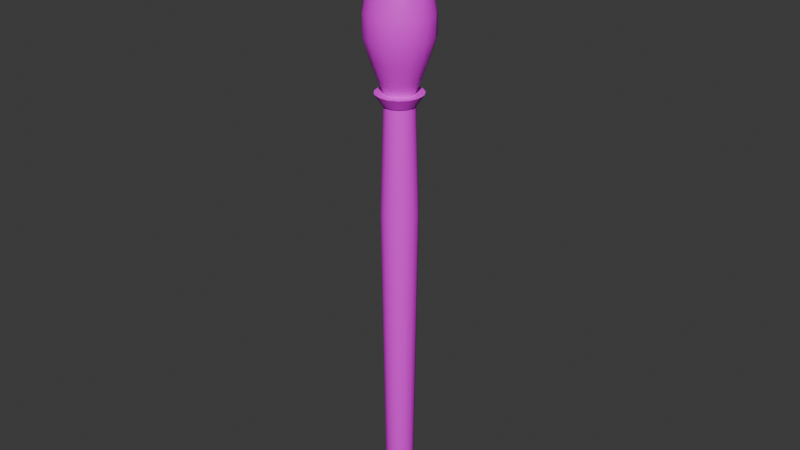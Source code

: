 # Source: Brush.blend  (saved by Blender 4.2.66; exported with 4.5.12 LTS)
import bpy
from mathutils import Matrix  # noqa: F401  (used for matrix-valued properties, if any)

bpy.ops.wm.read_factory_settings(use_empty=True)
scene = bpy.context.scene
scene.name = 'Scene'

# ---- collections
col_collection = bpy.data.collections.new('Collection'); scene.collection.children.link(col_collection)

# ---- images (referenced by path relative to the original .blend; pixels are not part of the script)
import os
ASSET_DIR = os.environ.get("B2B_ASSET_DIR", "")  # directory of the original .blend (textures are referenced by path, not embedded)
HERE = os.path.dirname(os.path.abspath(__file__))  # packed textures are extracted next to this script under _unpacked/

def load_image(name, relpath, width, height, colorspace="sRGB"):
    """Load a texture the original file referenced (path relative to the .blend, or extracted next to this script)."""
    p = next((c for c in (os.path.join(HERE, relpath), os.path.join(ASSET_DIR, relpath)) if relpath and os.path.exists(c)), "")
    if p:
        img = bpy.data.images.load(p, check_existing=True)
        img.name = name
    else:  # same state as the original file: an image datablock whose file is absent (Cycles renders it pink)
        img = bpy.data.images.new(name, width, height)
        img.source = "FILE"
        img.filepath = "//" + (relpath or name)
    img.colorspace_settings.name = colorspace
    return img
img_paint_brush_png = load_image('Paint Brush.png', 'Texture/Paint Brush.png', 1024, 1024, 'sRGB')

# ---- materials (node trees are filled in below, after node groups)
mat_material_005 = bpy.data.materials.new('Material.005')
mat_material_005.roughness = 0.5

# ---- material node trees
mat_material_005.use_nodes = True; mat_material_005.node_tree.nodes.clear()
_N = mat_material_005.node_tree.nodes; _L = mat_material_005.node_tree.links
n0 = _N.new('ShaderNodeBsdfPrincipled'); n0.name = 'Principled BSDF'; n0.location = (0, 300)
n0.inputs[27].default_value = (0.0, 0.0, 0.0, 1.0)
n1 = _N.new('ShaderNodeOutputMaterial'); n1.name = 'Material Output'; n1.location = (280, 300)
n2 = _N.new('ShaderNodeTexImage'); n2.name = 'Image Texture'; n2.location = (-480, 300)
n2.image = img_paint_brush_png
_L.new(n2.outputs[0], n0.inputs[0])
_L.new(n0.outputs[0], n1.inputs[0])
n1.is_active_output = True

# ---- world
world_world = bpy.data.worlds.new('World'); scene.world = world_world
world_world.use_nodes = True; world_world.node_tree.nodes.clear()
_N = world_world.node_tree.nodes; _L = world_world.node_tree.links
n0 = _N.new('ShaderNodeOutputWorld'); n0.name = 'World Output'; n0.location = (300, 300)
n1 = _N.new('ShaderNodeBackground'); n1.name = 'Background'; n1.location = (10, 300)
n1.inputs[0].default_value = (0.05088, 0.05088, 0.05088, 1.0)
_L.new(n1.outputs[0], n0.inputs[0])
n0.is_active_output = True
world_world.color = (0.05088, 0.05088, 0.05088)
world_world.sun_shadow_jitter_overblur = 0.0

# ---- meshes
me_brush_head = bpy.data.meshes.new('Brush_Head_')
me_brush_head.from_pydata([(0.1181, 34.03, -0.5785), (-0.1608, 34.03, -0.5192), (-0.3915, 34.03, -0.3516), (-0.5341, 34.03, -0.1046), (-0.5639, 34.03, 0.179), (-0.4758, 34.03, 0.4502), (-0.2849, 34.03, 0.6621), (-0.02443, 34.03, 0.7781), (0.2607, 34.03, 0.7781), (0.5212, 34.03, 0.6621), (0.712, 34.03, 0.4502), (0.8002, 34.03, 0.179), (0.7704, 34.03, -0.1046), (0.6278, 34.03, -0.3516), (0.3971, 34.03, -0.5192), (0.1181, 34.5, -0.7774), (-0.2417, 34.5, -0.7009), (-0.5393, 34.5, -0.4847), (-0.7232, 34.5, -0.1661), (-0.7617, 34.5, 0.1998), (-0.648, 34.5, 0.5496), (-0.4018, 34.5, 0.823), (-0.06578, 34.5, 0.9726), (0.3021, 34.5, 0.9726), (0.6381, 34.5, 0.823), (0.8843, 34.5, 0.5496), (0.9979, 34.5, 0.1998), (0.9595, 34.5, -0.1661), (0.7756, 34.5, -0.4847), (0.478, 34.5, -0.7009), (0.1181, 35.54, -1.157), (-0.3962, 35.54, -1.048), (-0.8217, 35.54, -0.7389), (-1.085, 35.54, -0.2835), (-1.14, 35.54, 0.2395), (-0.9771, 35.54, 0.7396), (-0.6252, 35.54, 1.13), (-0.1448, 35.54, 1.344), (0.3811, 35.54, 1.344), (0.8615, 35.54, 1.13), (1.213, 35.54, 0.7396), (1.376, 35.54, 0.2395), (1.321, 35.54, -0.2835), (1.058, 35.54, -0.7389), (0.6325, 35.54, -1.048), (0.1181, 36.52, -1.448), (-0.5145, 36.52, -1.314), (-1.038, 36.52, -0.9335), (-1.361, 36.52, -0.3734), (-1.429, 36.52, 0.2699), (-1.229, 36.52, 0.885), (-0.7961, 36.52, 1.366), (-0.2052, 36.52, 1.629), (0.4415, 36.52, 1.629), (1.032, 36.52, 1.366), (1.465, 36.52, 0.885), (1.665, 36.52, 0.2699), (1.597, 36.52, -0.3734), (1.274, 36.52, -0.9335), (0.7508, 36.52, -1.314), (0.1181, 37.51, -1.448), (-0.5145, 37.51, -1.314), (-1.038, 37.51, -0.9335), (-1.361, 37.51, -0.3734), (-1.429, 37.51, 0.2699), (-1.229, 37.51, 0.885), (-0.7961, 37.51, 1.366), (-0.2052, 37.51, 1.629), (0.4415, 37.51, 1.629), (1.032, 37.51, 1.366), (1.465, 37.51, 0.885), (1.665, 37.51, 0.2699), (1.597, 37.51, -0.3734), (1.274, 37.51, -0.9335), (0.7508, 37.51, -1.314), (0.1181, 38.62, -1.242), (-0.4305, 38.62, -1.125), (-0.8842, 38.62, -0.7953), (-1.165, 38.62, -0.3095), (-1.223, 38.62, 0.2483), (-1.05, 38.62, 0.7817), (-0.6747, 38.62, 1.199), (-0.1623, 38.62, 1.427), (0.3986, 38.62, 1.427), (0.911, 38.62, 1.199), (1.286, 38.62, 0.7817), (1.46, 38.62, 0.2483), (1.401, 38.62, -0.3095), (1.121, 38.62, -0.7953), (0.6668, 38.62, -1.125), (0.1177, 39.53, -0.9955), (-0.3305, 39.53, -0.9003), (-0.7011, 39.53, -0.631), (-0.9302, 39.53, -0.2343), (-0.9782, 39.53, 0.2214), (-0.8366, 39.53, 0.6571), (-0.53, 39.53, 0.9976), (-0.1114, 39.53, 1.184), (0.3468, 39.53, 1.184), (0.7654, 39.53, 0.9977), (1.072, 39.53, 0.6573), (1.214, 39.53, 0.2216), (1.166, 39.53, -0.2341), (0.9366, 39.53, -0.6309), (0.5659, 39.53, -0.9002), (-0.01541, 40.44, -1.027), (-0.3575, 40.44, -0.9555), (-0.6405, 40.44, -0.7508), (-0.8155, 40.44, -0.4488), (-0.8522, 40.44, -0.1018), (-0.7443, 40.44, 0.2304), (-0.5104, 40.44, 0.4902), (-0.191, 40.44, 0.6328), (0.1587, 40.44, 0.6334), (0.4782, 40.44, 0.492), (0.7123, 40.44, 0.233), (0.8205, 40.44, -0.09876), (0.7841, 40.44, -0.446), (0.6094, 40.44, -0.7486), (0.3266, 40.44, -0.9543), (-0.2602, 41.27, -1.255), (-0.4755, 41.27, -1.21), (-0.6536, 41.27, -1.082), (-0.7638, 41.27, -0.8925), (-0.7869, 41.27, -0.6745), (-0.7191, 41.27, -0.4658), (-0.5721, 41.27, -0.3024), (-0.3712, 41.27, -0.2125), (-0.1511, 41.27, -0.2118), (0.04992, 41.27, -0.3003), (0.1973, 41.27, -0.4627), (0.2655, 41.27, -0.671), (0.2427, 41.27, -0.8891), (0.1328, 41.27, -1.079), (-0.04506, 41.27, -1.209), (-0.4508, 41.97, -1.45), (-0.5744, 41.97, -1.424), (-0.6766, 41.97, -1.351), (-0.7398, 41.97, -1.243), (-0.7532, 41.97, -1.118), (-0.7143, 41.97, -0.998), (-0.63, 41.97, -0.9043), (-0.5147, 41.97, -0.8526), (-0.3885, 41.97, -0.852), (-0.2731, 41.97, -0.9026), (-0.1885, 41.97, -0.9956), (-0.1493, 41.97, -1.115), (-0.1624, 41.97, -1.24), (-0.2253, 41.97, -1.349), (-0.3274, 41.97, -1.423), (-0.544, 42.52, -1.455), (-0.5859, 42.52, -1.447), (-0.6206, 42.52, -1.422), (-0.642, 42.52, -1.385), (-0.6465, 42.52, -1.343), (-0.6334, 42.52, -1.302), (-0.6048, 42.52, -1.27), (-0.5657, 42.52, -1.253), (-0.5229, 42.52, -1.253), (-0.4838, 42.52, -1.27), (-0.4551, 42.52, -1.301), (-0.4419, 42.52, -1.342), (-0.4463, 42.52, -1.384), (-0.4676, 42.52, -1.421), (-0.5022, 42.52, -1.446), (-0.557, 42.79, -1.391), (-0.5609, 42.79, -1.39), (-0.5642, 42.79, -1.387), (-0.5662, 42.79, -1.384), (-0.5666, 42.79, -1.38), (-0.5654, 42.79, -1.376), (-0.5627, 42.79, -1.373), (-0.559, 42.79, -1.372), (-0.555, 42.79, -1.372), (-0.5513, 42.79, -1.373), (-0.5486, 42.79, -1.376), (-0.5473, 42.79, -1.38), (-0.5477, 42.79, -1.384), (-0.5497, 42.79, -1.387), (-0.553, 42.79, -1.39), (-0.557, 42.81, -1.381), (0.1181, 15.37, -0.5785), (-0.1608, 15.37, -0.5192), (-0.3915, 15.37, -0.3516), (-0.5341, 15.37, -0.1046), (-0.5639, 15.37, 0.179), (-0.4758, 15.37, 0.4502), (-0.2849, 15.37, 0.6621), (-0.02443, 15.37, 0.7781), (0.2607, 15.37, 0.7781), (0.5212, 15.37, 0.6621), (0.712, 15.37, 0.4502), (0.8002, 15.37, 0.179), (0.7704, 15.37, -0.1046), (0.6278, 15.37, -0.3516), (0.3971, 15.37, -0.5192), (0.1181, 12.78, -0.1522), (0.01259, 12.78, -0.1298), (-0.07472, 12.78, -0.06638), (-0.1287, 12.78, 0.02708), (-0.14, 12.78, 0.1344), (-0.1066, 12.78, 0.237), (-0.0344, 12.78, 0.3172), (0.06419, 12.78, 0.3611), (0.1721, 12.78, 0.3611), (0.2707, 12.78, 0.3172), (0.3429, 12.78, 0.237), (0.3763, 12.78, 0.1344), (0.365, 12.78, 0.02708), (0.311, 12.78, -0.06638), (0.2237, 12.78, -0.1298), (0.1181, 28.44, -0.7433), (0.4641, 28.44, -0.6698), (0.295, 28.44, 0.9393), (-0.0587, 28.44, 0.9393), (-0.2278, 28.44, -0.6698), (0.6181, 28.44, 0.7954), (-0.514, 28.44, -0.4619), (0.8548, 28.44, 0.5326), (-0.6908, 28.44, -0.1556), (0.9641, 28.44, 0.1962), (-0.7278, 28.44, 0.1962), (0.9271, 28.44, -0.1556), (-0.6185, 28.44, 0.5326), (0.7502, 28.44, -0.4619), (-0.3818, 28.44, 0.7954), (0.3134, 33.51, -0.3312), (0.01836, 33.51, 0.5767), (0.1181, 33.51, -0.3727), (0.2179, 33.51, 0.5767), (-0.07706, 33.51, -0.3312), (0.4003, 33.51, 0.4956), (-0.2385, 33.51, -0.2139), (0.5338, 33.51, 0.3473), (-0.3383, 33.51, -0.04103), (0.5955, 33.51, 0.1575), (-0.3592, 33.51, 0.1575), (0.5746, 33.51, -0.04103), (-0.2975, 33.51, 0.3473), (0.4748, 33.51, -0.2139), (-0.164, 33.51, 0.4956), (0.1181, 33.51, -0.5939), (0.2639, 33.51, 0.7931), (-0.167, 33.51, -0.5332), (0.5303, 33.51, 0.6745), (-0.4029, 33.51, -0.3619), (0.7253, 33.51, 0.4579), (-0.5487, 33.51, -0.1094), (0.8154, 33.51, 0.1806), (-0.5791, 33.51, 0.1806), (0.785, 33.51, -0.1094), (-0.4891, 33.51, 0.4579), (0.6392, 33.51, -0.3619), (-0.294, 33.51, 0.6745), (0.4033, 33.51, -0.5332), (-0.02763, 33.51, 0.7931), (0.1181, 34.03, -0.5785), (-0.1608, 34.03, -0.5192), (-0.3915, 34.03, -0.3516), (-0.5341, 34.03, -0.1046), (-0.5639, 34.03, 0.179), (-0.4758, 34.03, 0.4502), (-0.2849, 34.03, 0.6621), (-0.02443, 34.03, 0.7781), (0.2607, 34.03, 0.7781), (0.5212, 34.03, 0.6621), (0.712, 34.03, 0.4502), (0.8002, 34.03, 0.179), (0.7704, 34.03, -0.1046), (0.6278, 34.03, -0.3516), (0.3971, 34.03, -0.5192), (0.3134, 33.51, -0.3312), (0.01836, 33.51, 0.5767), (0.1181, 33.51, -0.3727), (0.2179, 33.51, 0.5767), (-0.07706, 33.51, -0.3312), (0.4003, 33.51, 0.4956), (-0.2385, 33.51, -0.2139), (0.5338, 33.51, 0.3473), (-0.3383, 33.51, -0.04103), (0.5955, 33.51, 0.1575), (-0.3592, 33.51, 0.1575), (0.5746, 33.51, -0.04103), (-0.2975, 33.51, 0.3473), (0.4748, 33.51, -0.2139), (-0.164, 33.51, 0.4956), (-0.3287, 34.04, -0.8963), (0.1181, 34.04, -0.9913), (-0.6982, 34.04, -0.6278), (-0.9266, 34.04, -0.2322), (-0.9744, 34.04, 0.2221), (-0.8332, 34.04, 0.6566), (-0.5276, 34.04, 0.996), (-0.1103, 34.04, 1.182), (0.3465, 34.04, 1.182), (0.7638, 34.04, 0.996), (1.07, 34.04, 0.6566), (1.211, 34.04, 0.2221), (1.163, 34.04, -0.2322), (0.9345, 34.04, -0.6278), (0.565, 34.04, -0.8963), (0.4283, 33.52, -0.5893), (-0.04038, 33.52, 0.8531), (0.1181, 33.52, -0.6552), (0.2767, 33.52, 0.8531), (-0.192, 33.52, -0.5893), (0.5663, 33.52, 0.7242), (-0.4485, 33.52, -0.4029), (0.7785, 33.52, 0.4885), (-0.607, 33.52, -0.1283), (0.8765, 33.52, 0.187), (-0.6402, 33.52, 0.187), (0.8433, 33.52, -0.1283), (-0.5422, 33.52, 0.4885), (0.6848, 33.52, -0.4029), (-0.33, 33.52, 0.7242)], [], [(7, 22, 21, 6), (0, 15, 29, 14), (8, 23, 22, 7), (1, 16, 15, 0), (9, 24, 23, 8), (2, 17, 16, 1), (10, 25, 24, 9), (3, 18, 17, 2), (11, 26, 25, 10), (4, 19, 18, 3), (12, 27, 26, 11), (5, 20, 19, 4), (13, 28, 27, 12), (6, 21, 20, 5), (14, 29, 28, 13), (22, 37, 36, 21), (15, 30, 44, 29), (23, 38, 37, 22), (16, 31, 30, 15), (24, 39, 38, 23), (17, 32, 31, 16), (25, 40, 39, 24), (18, 33, 32, 17), (26, 41, 40, 25), (19, 34, 33, 18), (27, 42, 41, 26), (20, 35, 34, 19), (28, 43, 42, 27), (21, 36, 35, 20), (29, 44, 43, 28), (44, 59, 58, 43), (37, 52, 51, 36), (30, 45, 59, 44), (38, 53, 52, 37), (31, 46, 45, 30), (39, 54, 53, 38), (32, 47, 46, 31), (40, 55, 54, 39), (33, 48, 47, 32), (41, 56, 55, 40), (34, 49, 48, 33), (42, 57, 56, 41), (35, 50, 49, 34), (43, 58, 57, 42), (36, 51, 50, 35), (51, 66, 65, 50), (59, 74, 73, 58), (52, 67, 66, 51), (45, 60, 74, 59), (53, 68, 67, 52), (46, 61, 60, 45), (54, 69, 68, 53), (47, 62, 61, 46), (55, 70, 69, 54), (48, 63, 62, 47), (56, 71, 70, 55), (49, 64, 63, 48), (57, 72, 71, 56), (50, 65, 64, 49), (58, 73, 72, 57), (73, 88, 87, 72), (66, 81, 80, 65), (74, 89, 88, 73), (67, 82, 81, 66), (60, 75, 89, 74), (68, 83, 82, 67), (61, 76, 75, 60), (69, 84, 83, 68), (62, 77, 76, 61), (70, 85, 84, 69), (63, 78, 77, 62), (71, 86, 85, 70), (64, 79, 78, 63), (72, 87, 86, 71), (65, 80, 79, 64), (88, 103, 102, 87), (81, 96, 95, 80), (89, 104, 103, 88), (82, 97, 96, 81), (75, 90, 104, 89), (83, 98, 97, 82), (76, 91, 90, 75), (84, 99, 98, 83), (77, 92, 91, 76), (85, 100, 99, 84), (78, 93, 92, 77), (86, 101, 100, 85), (79, 94, 93, 78), (87, 102, 101, 86), (80, 95, 94, 79), (95, 110, 109, 94), (103, 118, 117, 102), (96, 111, 110, 95), (104, 119, 118, 103), (97, 112, 111, 96), (90, 105, 119, 104), (98, 113, 112, 97), (91, 106, 105, 90), (99, 114, 113, 98), (92, 107, 106, 91), (100, 115, 114, 99), (93, 108, 107, 92), (101, 116, 115, 100), (94, 109, 108, 93), (102, 117, 116, 101), (117, 132, 131, 116), (110, 125, 124, 109), (118, 133, 132, 117), (111, 126, 125, 110), (119, 134, 133, 118), (112, 127, 126, 111), (105, 120, 134, 119), (113, 128, 127, 112), (106, 121, 120, 105), (114, 129, 128, 113), (107, 122, 121, 106), (115, 130, 129, 114), (108, 123, 122, 107), (116, 131, 130, 115), (109, 124, 123, 108), (124, 139, 138, 123), (132, 147, 146, 131), (125, 140, 139, 124), (133, 148, 147, 132), (126, 141, 140, 125), (134, 149, 148, 133), (127, 142, 141, 126), (120, 135, 149, 134), (128, 143, 142, 127), (121, 136, 135, 120), (129, 144, 143, 128), (122, 137, 136, 121), (130, 145, 144, 129), (123, 138, 137, 122), (131, 146, 145, 130), (146, 161, 160, 145), (139, 154, 153, 138), (147, 162, 161, 146), (140, 155, 154, 139), (148, 163, 162, 147), (141, 156, 155, 140), (149, 164, 163, 148), (142, 157, 156, 141), (135, 150, 164, 149), (143, 158, 157, 142), (136, 151, 150, 135), (144, 159, 158, 143), (137, 152, 151, 136), (145, 160, 159, 144), (138, 153, 152, 137), (161, 176, 175, 160), (154, 169, 168, 153), (162, 177, 176, 161), (155, 170, 169, 154), (163, 178, 177, 162), (156, 171, 170, 155), (164, 179, 178, 163), (157, 172, 171, 156), (150, 165, 179, 164), (158, 173, 172, 157), (151, 166, 165, 150), (159, 174, 173, 158), (152, 167, 166, 151), (160, 175, 174, 159), (153, 168, 167, 152), (166, 165, 179, 178, 177, 176, 175, 174, 173, 172, 171, 170, 169, 168, 167), (180, 171, 172), (180, 172, 173), (180, 173, 174), (180, 174, 175), (176, 180, 175), (177, 180, 176), (178, 180, 177), (179, 180, 178), (165, 180, 179), (180, 165, 166), (180, 166, 167), (180, 167, 168), (180, 168, 169), (180, 169, 170), (171, 180, 170), (212, 195, 181, 211), (214, 188, 189, 213), (211, 181, 182, 215), (213, 189, 190, 216), (215, 182, 183, 217), (216, 190, 191, 218), (217, 183, 184, 219), (218, 191, 192, 220), (219, 184, 185, 221), (220, 192, 193, 222), (221, 185, 186, 223), (222, 193, 194, 224), (223, 186, 187, 225), (224, 194, 195, 212), (225, 187, 188, 214), (183, 198, 199, 184), (191, 206, 207, 192), (184, 199, 200, 185), (192, 207, 208, 193), (185, 200, 201, 186), (193, 208, 209, 194), (186, 201, 202, 187), (194, 209, 210, 195), (187, 202, 203, 188), (195, 210, 196, 181), (188, 203, 204, 189), (181, 196, 197, 182), (189, 204, 205, 190), (182, 197, 198, 183), (190, 205, 206, 191), (197, 196, 210, 209, 208, 207, 206, 205, 204, 203, 202, 201, 200, 199, 198), (253, 225, 214, 255), (252, 224, 212, 254), (251, 223, 225, 253), (250, 222, 224, 252), (249, 221, 223, 251), (248, 220, 222, 250), (247, 219, 221, 249), (246, 218, 220, 248), (245, 217, 219, 247), (244, 216, 218, 246), (243, 215, 217, 245), (242, 213, 216, 244), (241, 211, 215, 243), (255, 214, 213, 242), (254, 212, 211, 241), (226, 254, 241, 228), (227, 255, 242, 229), (228, 241, 243, 230), (229, 242, 244, 231), (230, 243, 245, 232), (231, 244, 246, 233), (232, 245, 247, 234), (233, 246, 248, 235), (234, 247, 249, 236), (235, 248, 250, 237), (236, 249, 251, 238), (237, 250, 252, 239), (238, 251, 253, 240), (239, 252, 254, 226), (240, 253, 255, 227), (276, 306, 304, 274), (258, 288, 289, 259), (275, 305, 303, 273), (257, 286, 288, 258), (270, 300, 287, 256), (274, 304, 302, 272), (256, 287, 286, 257), (272, 302, 315, 285), (269, 299, 300, 270), (273, 303, 301, 271), (271, 301, 314, 284), (268, 298, 299, 269), (285, 315, 313, 283), (267, 297, 298, 268), (284, 314, 312, 282), (300, 301, 303, 287), (293, 302, 304, 294), (287, 303, 305, 286), (294, 304, 306, 295), (286, 305, 307, 288), (295, 306, 308, 296), (288, 307, 309, 289), (296, 308, 310, 297), (289, 309, 311, 290), (297, 310, 312, 298), (290, 311, 313, 291), (298, 312, 314, 299), (291, 313, 315, 292), (299, 314, 301, 300), (292, 315, 302, 293), (259, 289, 290, 260), (277, 307, 305, 275), (260, 290, 291, 261), (278, 308, 306, 276), (261, 291, 292, 262), (279, 309, 307, 277), (262, 292, 293, 263), (280, 310, 308, 278), (263, 293, 294, 264), (281, 311, 309, 279), (264, 294, 295, 265), (282, 312, 310, 280), (265, 295, 296, 266), (283, 313, 311, 281), (266, 296, 297, 267)])
me_brush_head.polygons.foreach_set('use_smooth', [True] * 287)
_k = set([(196, 197), (196, 210), (197, 198), (198, 199), (199, 200), (200, 201), (201, 202), (202, 203), (203, 204), (204, 205), (205, 206), (206, 207), (207, 208), (208, 209), (209, 210), (241, 243), (241, 254), (242, 244), (242, 255), (243, 245), (244, 246), (245, 247), (246, 248), (247, 249), (248, 250), (249, 251), (250, 252), (251, 253), (252, 254), (253, 255), (286, 287), (286, 288), (287, 300), (288, 289), (289, 290), (290, 291), (291, 292), (292, 293), (293, 294), (294, 295), (295, 296), (296, 297), (297, 298), (298, 299), (299, 300), (301, 303), (301, 314), (302, 304), (302, 315), (303, 305), (304, 306), (305, 307), (306, 308), (307, 309), (308, 310), (309, 311), (310, 312), (311, 313), (312, 314), (313, 315)])
me_brush_head.attributes.new('sharp_edge', 'BOOLEAN', 'EDGE').data.foreach_set('value', [ (min(e.vertices), max(e.vertices)) in _k for e in me_brush_head.edges])
_uv = me_brush_head.uv_layers.new(name='UVMap')
_uv.uv.foreach_set('vector', [0.2133, 0.7623, 0.2029, 0.7662, 0.2062, 0.7733, 0.2159, 0.7681, 0.2413, 0.7882, 0.2372, 0.799, 0.2298, 0.7954, 0.2354, 0.7855, 0.2116, 0.7563, 0.2005, 0.7585, 0.2029, 0.7662, 0.2133, 0.7623, 0.2384, 0.79, 0.2335, 0.8001, 0.2411, 0.8033, 0.2444, 0.7924, 0.2143, 0.7615, 0.2037, 0.7659, 0.2009, 0.7581, 0.2122, 0.7553, 0.2329, 0.7869, 0.2267, 0.7961, 0.2335, 0.8001, 0.2384, 0.79, 0.2172, 0.7674, 0.2074, 0.7731, 0.2037, 0.7659, 0.2143, 0.7615, 0.2278, 0.783, 0.2206, 0.7913, 0.2267, 0.7961, 0.2329, 0.7869, 0.2208, 0.7728, 0.212, 0.7797, 0.2074, 0.7731, 0.2172, 0.7674, 0.2233, 0.7785, 0.2151, 0.7859, 0.2206, 0.7913, 0.2278, 0.783, 0.2252, 0.7776, 0.2172, 0.7856, 0.212, 0.7797, 0.2208, 0.7728, 0.2193, 0.7735, 0.2103, 0.7799, 0.2151, 0.7859, 0.2233, 0.7785, 0.23, 0.7819, 0.2232, 0.7909, 0.2172, 0.7856, 0.2252, 0.7776, 0.2159, 0.7681, 0.2062, 0.7733, 0.2103, 0.7799, 0.2193, 0.7735, 0.2354, 0.7855, 0.2298, 0.7954, 0.2232, 0.7909, 0.23, 0.7819, 0.2029, 0.7662, 0.1811, 0.7752, 0.1863, 0.7845, 0.2062, 0.7733, 0.2372, 0.799, 0.2271, 0.8219, 0.2173, 0.816, 0.2298, 0.7954, 0.2005, 0.7585, 0.1768, 0.7647, 0.1811, 0.7752, 0.2029, 0.7662, 0.2335, 0.8001, 0.222, 0.8211, 0.2321, 0.8267, 0.2411, 0.8033, 0.2037, 0.7659, 0.1816, 0.7761, 0.1766, 0.7654, 0.2009, 0.7581, 0.2267, 0.7961, 0.2133, 0.8148, 0.222, 0.8211, 0.2335, 0.8001, 0.2074, 0.7731, 0.1874, 0.7856, 0.1816, 0.7761, 0.2037, 0.7659, 0.2206, 0.7913, 0.2054, 0.808, 0.2133, 0.8148, 0.2267, 0.7961, 0.212, 0.7797, 0.1938, 0.7942, 0.1874, 0.7856, 0.2074, 0.7731, 0.2151, 0.7859, 0.1985, 0.8008, 0.2054, 0.808, 0.2206, 0.7913, 0.2172, 0.7856, 0.2008, 0.802, 0.1938, 0.7942, 0.212, 0.7797, 0.2103, 0.7799, 0.1921, 0.7929, 0.1985, 0.8008, 0.2151, 0.7859, 0.2232, 0.7909, 0.2086, 0.8092, 0.2008, 0.802, 0.2172, 0.7856, 0.2062, 0.7733, 0.1863, 0.7845, 0.1921, 0.7929, 0.2103, 0.7799, 0.2298, 0.7954, 0.2173, 0.816, 0.2086, 0.8092, 0.2232, 0.7909, 0.2173, 0.816, 0.2044, 0.8327, 0.1951, 0.8241, 0.2086, 0.8092, 0.1811, 0.7752, 0.163, 0.7852, 0.1701, 0.7954, 0.1863, 0.7845, 0.2271, 0.8219, 0.2152, 0.8417, 0.2044, 0.8327, 0.2173, 0.816, 0.1768, 0.7647, 0.1557, 0.7735, 0.163, 0.7852, 0.1811, 0.7752, 0.222, 0.8211, 0.2098, 0.8379, 0.2204, 0.8467, 0.2321, 0.8267, 0.1816, 0.7761, 0.1632, 0.7875, 0.1549, 0.7755, 0.1766, 0.7654, 0.2133, 0.8148, 0.2005, 0.8296, 0.2098, 0.8379, 0.222, 0.8211, 0.1874, 0.7856, 0.1711, 0.7976, 0.1632, 0.7875, 0.1816, 0.7761, 0.2054, 0.808, 0.1923, 0.8214, 0.2005, 0.8296, 0.2133, 0.8148, 0.1938, 0.7942, 0.1789, 0.8068, 0.1711, 0.7976, 0.1874, 0.7856, 0.1985, 0.8008, 0.1846, 0.8131, 0.1923, 0.8214, 0.2054, 0.808, 0.2008, 0.802, 0.1868, 0.8155, 0.1789, 0.8068, 0.1938, 0.7942, 0.1921, 0.7929, 0.1772, 0.8046, 0.1846, 0.8131, 0.1985, 0.8008, 0.2086, 0.8092, 0.1951, 0.8241, 0.1868, 0.8155, 0.2008, 0.802, 0.1863, 0.7845, 0.1701, 0.7954, 0.1772, 0.8046, 0.1921, 0.7929, 0.1701, 0.7954, 0.1559, 0.8071, 0.1639, 0.8161, 0.1772, 0.8046, 0.2044, 0.8327, 0.1897, 0.8467, 0.1813, 0.8368, 0.1951, 0.8241, 0.163, 0.7852, 0.1473, 0.7976, 0.1559, 0.8071, 0.1701, 0.7954, 0.2152, 0.8417, 0.1988, 0.858, 0.1897, 0.8467, 0.2044, 0.8327, 0.1557, 0.7735, 0.1377, 0.7872, 0.1473, 0.7976, 0.163, 0.7852, 0.2098, 0.8379, 0.196, 0.852, 0.2048, 0.8623, 0.2204, 0.8467, 0.1632, 0.7875, 0.1478, 0.8007, 0.1375, 0.791, 0.1549, 0.7755, 0.2005, 0.8296, 0.1875, 0.8426, 0.196, 0.852, 0.2098, 0.8379, 0.1711, 0.7976, 0.1569, 0.8099, 0.1478, 0.8007, 0.1632, 0.7875, 0.1923, 0.8214, 0.1795, 0.8336, 0.1875, 0.8426, 0.2005, 0.8296, 0.1789, 0.8068, 0.1652, 0.8188, 0.1569, 0.8099, 0.1711, 0.7976, 0.1846, 0.8131, 0.1717, 0.8249, 0.1795, 0.8336, 0.1923, 0.8214, 0.1868, 0.8155, 0.1733, 0.8276, 0.1652, 0.8188, 0.1789, 0.8068, 0.1772, 0.8046, 0.1639, 0.8161, 0.1717, 0.8249, 0.1846, 0.8131, 0.1951, 0.8241, 0.1813, 0.8368, 0.1733, 0.8276, 0.1868, 0.8155, 0.1813, 0.8368, 0.1639, 0.8506, 0.157, 0.8417, 0.1733, 0.8276, 0.1559, 0.8071, 0.1402, 0.8228, 0.1483, 0.8308, 0.1639, 0.8161, 0.1897, 0.8467, 0.1704, 0.8603, 0.1639, 0.8506, 0.1813, 0.8368, 0.1473, 0.7976, 0.1313, 0.8151, 0.1402, 0.8228, 0.1559, 0.8071, 0.1988, 0.858, 0.1764, 0.871, 0.1704, 0.8603, 0.1897, 0.8467, 0.1377, 0.7872, 0.1212, 0.8076, 0.1313, 0.8151, 0.1473, 0.7976, 0.196, 0.852, 0.1772, 0.8661, 0.184, 0.8765, 0.2048, 0.8623, 0.1478, 0.8007, 0.1328, 0.8186, 0.1225, 0.8118, 0.1375, 0.791, 0.1875, 0.8426, 0.1702, 0.8566, 0.1772, 0.8661, 0.196, 0.852, 0.1569, 0.8099, 0.1417, 0.8258, 0.1328, 0.8186, 0.1478, 0.8007, 0.1795, 0.8336, 0.1631, 0.8477, 0.1702, 0.8566, 0.1875, 0.8426, 0.1652, 0.8188, 0.1497, 0.8335, 0.1417, 0.8258, 0.1569, 0.8099, 0.1717, 0.8249, 0.1559, 0.839, 0.1631, 0.8477, 0.1795, 0.8336, 0.1733, 0.8276, 0.157, 0.8417, 0.1497, 0.8335, 0.1652, 0.8188, 0.1639, 0.8161, 0.1483, 0.8308, 0.1559, 0.839, 0.1717, 0.8249, 0.1639, 0.8506, 0.1477, 0.8613, 0.1424, 0.8534, 0.157, 0.8417, 0.1402, 0.8228, 0.1274, 0.8376, 0.1344, 0.8444, 0.1483, 0.8308, 0.1704, 0.8603, 0.1525, 0.87, 0.1477, 0.8613, 0.1639, 0.8506, 0.1313, 0.8151, 0.1196, 0.8316, 0.1274, 0.8376, 0.1402, 0.8228, 0.1764, 0.871, 0.1569, 0.8792, 0.1525, 0.87, 0.1704, 0.8603, 0.1212, 0.8076, 0.1105, 0.8266, 0.1196, 0.8316, 0.1313, 0.8151, 0.1772, 0.8661, 0.1594, 0.8777, 0.1652, 0.8866, 0.184, 0.8765, 0.1328, 0.8186, 0.1222, 0.835, 0.1132, 0.8309, 0.1225, 0.8118, 0.1702, 0.8566, 0.1532, 0.8688, 0.1594, 0.8777, 0.1772, 0.8661, 0.1417, 0.8258, 0.1299, 0.8402, 0.1222, 0.835, 0.1328, 0.8186, 0.1631, 0.8477, 0.147, 0.8602, 0.1532, 0.8688, 0.1702, 0.8566, 0.1497, 0.8335, 0.1366, 0.8464, 0.1299, 0.8402, 0.1417, 0.8258, 0.1559, 0.839, 0.1408, 0.852, 0.147, 0.8602, 0.1631, 0.8477, 0.157, 0.8417, 0.1424, 0.8534, 0.1366, 0.8464, 0.1497, 0.8335, 0.1483, 0.8308, 0.1344, 0.8444, 0.1408, 0.852, 0.1559, 0.839, 0.1344, 0.8444, 0.1235, 0.8634, 0.128, 0.8697, 0.1408, 0.852, 0.1477, 0.8613, 0.1333, 0.8764, 0.1298, 0.8698, 0.1424, 0.8534, 0.1274, 0.8376, 0.1181, 0.8578, 0.1235, 0.8634, 0.1344, 0.8444, 0.1525, 0.87, 0.1364, 0.8834, 0.1333, 0.8764, 0.1477, 0.8613, 0.1196, 0.8316, 0.1118, 0.8535, 0.1181, 0.8578, 0.1274, 0.8376, 0.1569, 0.8792, 0.1396, 0.8905, 0.1364, 0.8834, 0.1525, 0.87, 0.1105, 0.8266, 0.1044, 0.8506, 0.1118, 0.8535, 0.1196, 0.8316, 0.1594, 0.8777, 0.1417, 0.8904, 0.1469, 0.8965, 0.1652, 0.8866, 0.1222, 0.835, 0.1139, 0.8557, 0.1066, 0.8538, 0.1132, 0.8309, 0.1532, 0.8688, 0.1368, 0.8836, 0.1417, 0.8904, 0.1594, 0.8777, 0.1299, 0.8402, 0.1203, 0.8592, 0.1139, 0.8557, 0.1222, 0.835, 0.147, 0.8602, 0.1323, 0.8766, 0.1368, 0.8836, 0.1532, 0.8688, 0.1366, 0.8464, 0.1256, 0.864, 0.1203, 0.8592, 0.1299, 0.8402, 0.1408, 0.852, 0.128, 0.8697, 0.1323, 0.8766, 0.147, 0.8602, 0.1424, 0.8534, 0.1298, 0.8698, 0.1256, 0.864, 0.1366, 0.8464, 0.1298, 0.8698, 0.1187, 0.8909, 0.1159, 0.8869, 0.1256, 0.864, 0.1235, 0.8634, 0.115, 0.8868, 0.1178, 0.891, 0.128, 0.8697, 0.1333, 0.8764, 0.1209, 0.8953, 0.1187, 0.8909, 0.1298, 0.8698, 0.1181, 0.8578, 0.1116, 0.883, 0.115, 0.8868, 0.1235, 0.8634, 0.1364, 0.8834, 0.1228, 0.8999, 0.1209, 0.8953, 0.1333, 0.8764, 0.1118, 0.8535, 0.1074, 0.8802, 0.1116, 0.883, 0.1181, 0.8578, 0.1396, 0.8905, 0.1249, 0.9044, 0.1228, 0.8999, 0.1364, 0.8834, 0.1044, 0.8506, 0.1027, 0.8786, 0.1074, 0.8802, 0.1118, 0.8535, 0.1417, 0.8904, 0.126, 0.9037, 0.1295, 0.9072, 0.1469, 0.8965, 0.1139, 0.8557, 0.108, 0.8815, 0.1033, 0.8807, 0.1066, 0.8538, 0.1368, 0.8836, 0.123, 0.8997, 0.126, 0.9037, 0.1417, 0.8904, 0.1203, 0.8592, 0.1123, 0.8836, 0.108, 0.8815, 0.1139, 0.8557, 0.1323, 0.8766, 0.1203, 0.8954, 0.123, 0.8997, 0.1368, 0.8836, 0.1256, 0.864, 0.1159, 0.8869, 0.1123, 0.8836, 0.1203, 0.8592, 0.128, 0.8697, 0.1178, 0.891, 0.1203, 0.8954, 0.1323, 0.8766, 0.1178, 0.891, 0.1094, 0.9074, 0.1108, 0.9097, 0.1203, 0.8954, 0.1187, 0.8909, 0.1092, 0.908, 0.1076, 0.9058, 0.1159, 0.8869, 0.115, 0.8868, 0.1078, 0.9052, 0.1094, 0.9074, 0.1178, 0.891, 0.1209, 0.8953, 0.1105, 0.9105, 0.1092, 0.908, 0.1187, 0.8909, 0.1116, 0.883, 0.1059, 0.9032, 0.1078, 0.9052, 0.115, 0.8868, 0.1228, 0.8999, 0.1116, 0.9131, 0.1105, 0.9105, 0.1209, 0.8953, 0.1074, 0.8802, 0.1035, 0.9016, 0.1059, 0.9032, 0.1116, 0.883, 0.1249, 0.9044, 0.1127, 0.9157, 0.1116, 0.9131, 0.1228, 0.8999, 0.1027, 0.8786, 0.1008, 0.9007, 0.1035, 0.9016, 0.1074, 0.8802, 0.126, 0.9037, 0.1137, 0.9142, 0.1154, 0.9164, 0.1295, 0.9072, 0.108, 0.8815, 0.103, 0.9026, 0.1003, 0.9021, 0.1033, 0.8807, 0.123, 0.8997, 0.1122, 0.912, 0.1137, 0.9142, 0.126, 0.9037, 0.1123, 0.8836, 0.1055, 0.9039, 0.103, 0.9026, 0.108, 0.8815, 0.1203, 0.8954, 0.1108, 0.9097, 0.1122, 0.912, 0.123, 0.8997, 0.1159, 0.8869, 0.1076, 0.9058, 0.1055, 0.9039, 0.1123, 0.8836, 0.1076, 0.9058, 0.1001, 0.9187, 0.09934, 0.9181, 0.1055, 0.9039, 0.1094, 0.9074, 0.1021, 0.9182, 0.1026, 0.9189, 0.1108, 0.9097, 0.1092, 0.908, 0.1007, 0.9194, 0.1001, 0.9187, 0.1076, 0.9058, 0.1078, 0.9052, 0.1015, 0.9175, 0.1021, 0.9182, 0.1094, 0.9074, 0.1105, 0.9105, 0.1012, 0.9202, 0.1007, 0.9194, 0.1092, 0.908, 0.1059, 0.9032, 0.1008, 0.9169, 0.1015, 0.9175, 0.1078, 0.9052, 0.1116, 0.9131, 0.1016, 0.9211, 0.1012, 0.9202, 0.1105, 0.9105, 0.1035, 0.9016, 0.09994, 0.9164, 0.1008, 0.9169, 0.1059, 0.9032, 0.1127, 0.9157, 0.1019, 0.922, 0.1016, 0.9211, 0.1116, 0.9131, 0.1008, 0.9007, 0.09904, 0.9161, 0.09994, 0.9164, 0.1035, 0.9016, 0.1137, 0.9142, 0.1035, 0.9205, 0.1039, 0.9214, 0.1154, 0.9164, 0.103, 0.9026, 0.09851, 0.9176, 0.09759, 0.9173, 0.1003, 0.9021, 0.1122, 0.912, 0.1031, 0.9197, 0.1035, 0.9205, 0.1137, 0.9142, 0.1055, 0.9039, 0.09934, 0.9181, 0.09851, 0.9176, 0.103, 0.9026, 0.1108, 0.9097, 0.1026, 0.9189, 0.1031, 0.9197, 0.1122, 0.912, 0.1001, 0.9187, 0.09602, 0.9236, 0.09595, 0.9236, 0.09934, 0.9181, 0.1021, 0.9182, 0.09791, 0.9226, 0.09797, 0.9227, 0.1026, 0.9189, 0.1007, 0.9194, 0.09608, 0.9237, 0.09602, 0.9236, 0.1001, 0.9187, 0.1015, 0.9175, 0.09785, 0.9225, 0.09791, 0.9226, 0.1021, 0.9182, 0.1012, 0.9202, 0.09612, 0.9238, 0.09608, 0.9237, 0.1007, 0.9194, 0.1008, 0.9169, 0.09778, 0.9225, 0.09785, 0.9225, 0.1015, 0.9175, 0.1016, 0.9211, 0.09616, 0.9239, 0.09612, 0.9238, 0.1012, 0.9202, 0.09994, 0.9164, 0.0977, 0.9224, 0.09778, 0.9225, 0.1008, 0.9169, 0.1019, 0.922, 0.09619, 0.9239, 0.09616, 0.9239, 0.1016, 0.9211, 0.09904, 0.9161, 0.09762, 0.9224, 0.0977, 0.9224, 0.09994, 0.9164, 0.1035, 0.9205, 0.09805, 0.9228, 0.09808, 0.9229, 0.1039, 0.9214, 0.09851, 0.9176, 0.09587, 0.9235, 0.09579, 0.9235, 0.09759, 0.9173, 0.1031, 0.9197, 0.09801, 0.9227, 0.09805, 0.9228, 0.1035, 0.9205, 0.09934, 0.9181, 0.09595, 0.9236, 0.09587, 0.9235, 0.09851, 0.9176, 0.1026, 0.9189, 0.09797, 0.9227, 0.09801, 0.9227, 0.1031, 0.9197, 0.0672, 0.8699, 0.0672, 0.87, 0.06716, 0.8701, 0.0671, 0.8701, 0.06702, 0.8702, 0.06694, 0.8702, 0.06687, 0.8701, 0.06682, 0.8701, 0.0668, 0.87, 0.06682, 0.8699, 0.06687, 0.8698, 0.06694, 0.8698, 0.06703, 0.8698, 0.06711, 0.8698, 0.06717, 0.8699, 0.06743, 0.8693, 0.06797, 0.8694, 0.06794, 0.8695, 0.06743, 0.8693, 0.06794, 0.8695, 0.06791, 0.8696, 0.06743, 0.8693, 0.06755, 0.8699, 0.06747, 0.8699, 0.06743, 0.8693, 0.06747, 0.8699, 0.06739, 0.8699, 0.0673, 0.8699, 0.06743, 0.8693, 0.06739, 0.8699, 0.06722, 0.8698, 0.06743, 0.8693, 0.0673, 0.8699, 0.06715, 0.8698, 0.06743, 0.8693, 0.06722, 0.8698, 0.06708, 0.8697, 0.06743, 0.8693, 0.06715, 0.8698, 0.06702, 0.8697, 0.06743, 0.8693, 0.06708, 0.8697, 0.06743, 0.8693, 0.06784, 0.869, 0.06789, 0.869, 0.06743, 0.8693, 0.06789, 0.869, 0.06793, 0.8691, 0.06743, 0.8693, 0.06793, 0.8691, 0.06796, 0.8692, 0.06743, 0.8693, 0.06796, 0.8692, 0.06797, 0.8693, 0.06743, 0.8693, 0.06797, 0.8693, 0.06798, 0.8694, 0.06797, 0.8694, 0.06743, 0.8693, 0.06798, 0.8694, 0.04893, 0.1613, 0.04781, 0.03804, 0.0505, 0.0378, 0.05232, 0.1614, 0.04977, 0.1614, 0.04886, 0.03785, 0.05158, 0.03757, 0.05304, 0.1615, 0.05232, 0.1614, 0.0505, 0.0378, 0.05322, 0.03746, 0.05561, 0.1614, 0.02863, 0.1614, 0.03171, 0.0374, 0.03443, 0.03776, 0.03202, 0.1613, 0.02946, 0.1614, 0.03272, 0.03744, 0.03544, 0.03776, 0.03285, 0.1613, 0.03202, 0.1613, 0.03443, 0.03776, 0.03712, 0.03801, 0.03541, 0.1613, 0.03285, 0.1613, 0.03544, 0.03776, 0.03813, 0.03797, 0.03624, 0.1613, 0.03541, 0.1613, 0.03712, 0.03801, 0.0398, 0.03817, 0.03879, 0.1613, 0.03624, 0.1613, 0.03813, 0.03797, 0.04081, 0.03809, 0.03962, 0.1613, 0.03879, 0.1613, 0.0398, 0.03817, 0.04247, 0.03823, 0.04217, 0.1612, 0.03962, 0.1613, 0.04081, 0.03809, 0.04349, 0.03811, 0.043, 0.1613, 0.04217, 0.1612, 0.04247, 0.03823, 0.04514, 0.03818, 0.04554, 0.1613, 0.043, 0.1613, 0.04349, 0.03811, 0.04617, 0.03803, 0.04638, 0.1614, 0.04554, 0.1613, 0.04514, 0.03818, 0.04781, 0.03804, 0.04893, 0.1613, 0.04638, 0.1614, 0.04617, 0.03803, 0.04886, 0.03785, 0.04977, 0.1614, 0.03544, 0.03776, 0.03973, 0.01301, 0.04077, 0.01316, 0.03813, 0.03797, 0.03712, 0.03801, 0.04046, 0.01322, 0.0415, 0.01332, 0.0398, 0.03817, 0.03813, 0.03797, 0.04077, 0.01316, 0.04181, 0.01324, 0.04081, 0.03809, 0.0398, 0.03817, 0.0415, 0.01332, 0.04254, 0.01336, 0.04247, 0.03823, 0.04081, 0.03809, 0.04181, 0.01324, 0.04285, 0.01324, 0.04349, 0.03811, 0.04247, 0.03823, 0.04254, 0.01336, 0.04359, 0.01333, 0.04514, 0.03818, 0.04349, 0.03811, 0.04285, 0.01324, 0.0439, 0.01318, 0.04617, 0.03803, 0.04514, 0.03818, 0.04359, 0.01333, 0.04463, 0.01323, 0.04781, 0.03804, 0.04617, 0.03803, 0.0439, 0.01318, 0.04494, 0.01306, 0.04886, 0.03785, 0.04781, 0.03804, 0.04463, 0.01323, 0.04567, 0.01306, 0.0505, 0.0378, 0.04886, 0.03785, 0.04494, 0.01306, 0.04596, 0.01286, 0.05158, 0.03757, 0.0505, 0.0378, 0.04567, 0.01306, 0.04669, 0.01283, 0.05322, 0.03746, 0.03171, 0.0374, 0.0384, 0.0128, 0.03942, 0.01304, 0.03443, 0.03776, 0.03272, 0.03744, 0.03871, 0.0128, 0.03973, 0.01301, 0.03544, 0.03776, 0.03443, 0.03776, 0.03942, 0.01304, 0.04046, 0.01322, 0.03712, 0.03801, 0.1527, 0.03079, 0.1572, 0.02822, 0.1623, 0.02768, 0.1672, 0.02927, 0.171, 0.03271, 0.1731, 0.03741, 0.1731, 0.04255, 0.171, 0.04725, 0.1672, 0.05069, 0.1623, 0.05228, 0.1572, 0.05174, 0.1527, 0.04917, 0.1497, 0.04501, 0.1486, 0.03998, 0.1497, 0.03495, 0.04477, 0.2062, 0.04638, 0.1614, 0.04977, 0.1614, 0.04725, 0.2066, 0.04457, 0.2061, 0.04554, 0.1613, 0.04893, 0.1613, 0.04706, 0.2062, 0.04238, 0.2061, 0.043, 0.1613, 0.04638, 0.1614, 0.04477, 0.2062, 0.0421, 0.206, 0.04217, 0.1612, 0.04554, 0.1613, 0.04457, 0.2061, 0.03993, 0.2061, 0.03962, 0.1613, 0.043, 0.1613, 0.04238, 0.2061, 0.03954, 0.2061, 0.03879, 0.1613, 0.04217, 0.1612, 0.0421, 0.206, 0.03742, 0.2062, 0.03624, 0.1613, 0.03962, 0.1613, 0.03993, 0.2061, 0.03698, 0.2063, 0.03541, 0.1613, 0.03879, 0.1613, 0.03954, 0.2061, 0.03479, 0.2066, 0.03285, 0.1613, 0.03624, 0.1613, 0.03742, 0.2062, 0.03447, 0.2067, 0.03202, 0.1613, 0.03541, 0.1613, 0.03698, 0.2063, 0.03206, 0.2074, 0.02946, 0.1614, 0.03285, 0.1613, 0.03479, 0.2066, 0.03181, 0.2074, 0.02863, 0.1614, 0.03202, 0.1613, 0.03447, 0.2067, 0.0496, 0.2067, 0.05232, 0.1614, 0.05561, 0.1614, 0.05227, 0.2075, 0.04725, 0.2066, 0.04977, 0.1614, 0.05304, 0.1615, 0.04997, 0.2074, 0.04706, 0.2062, 0.04893, 0.1613, 0.05232, 0.1614, 0.0496, 0.2067, 0.04676, 0.2086, 0.04706, 0.2062, 0.0496, 0.2067, 0.04905, 0.2088, 0.04663, 0.2087, 0.04725, 0.2066, 0.04997, 0.2074, 0.04868, 0.2096, 0.04905, 0.2088, 0.0496, 0.2067, 0.05227, 0.2075, 0.05107, 0.2095, 0.03301, 0.2095, 0.03181, 0.2074, 0.03447, 0.2067, 0.03499, 0.2087, 0.03324, 0.2096, 0.03206, 0.2074, 0.03479, 0.2066, 0.03538, 0.209, 0.03499, 0.2087, 0.03447, 0.2067, 0.03698, 0.2063, 0.03722, 0.2085, 0.03538, 0.209, 0.03479, 0.2066, 0.03742, 0.2062, 0.03768, 0.2085, 0.03722, 0.2085, 0.03698, 0.2063, 0.03954, 0.2061, 0.03966, 0.2086, 0.03768, 0.2085, 0.03742, 0.2062, 0.03993, 0.2061, 0.04, 0.2083, 0.03966, 0.2086, 0.03954, 0.2061, 0.0421, 0.206, 0.04212, 0.2083, 0.04, 0.2083, 0.03993, 0.2061, 0.04238, 0.2061, 0.0423, 0.2082, 0.04212, 0.2083, 0.0421, 0.206, 0.04457, 0.2061, 0.04445, 0.2082, 0.0423, 0.2082, 0.04238, 0.2061, 0.04477, 0.2062, 0.04452, 0.2083, 0.04445, 0.2082, 0.04457, 0.2061, 0.04706, 0.2062, 0.04676, 0.2086, 0.04452, 0.2083, 0.04477, 0.2062, 0.04725, 0.2066, 0.04663, 0.2087, 0.05873, 0.5004, 0.061, 0.5031, 0.06318, 0.5004, 0.06043, 0.4984, 0.08041, 0.4706, 0.07745, 0.471, 0.07713, 0.4739, 0.08019, 0.4737, 0.06346, 0.4792, 0.06698, 0.4787, 0.0664, 0.4757, 0.06318, 0.4764, 0.08107, 0.4671, 0.0775, 0.4681, 0.07745, 0.471, 0.08041, 0.4706, 0.08004, 0.4606, 0.07693, 0.4623, 0.07739, 0.4651, 0.08068, 0.4637, 0.06043, 0.4984, 0.06318, 0.5004, 0.06474, 0.4975, 0.0617, 0.496, 0.08068, 0.4637, 0.07739, 0.4651, 0.0775, 0.4681, 0.08107, 0.4671, 0.0617, 0.496, 0.06474, 0.4975, 0.06588, 0.4946, 0.06264, 0.4935, 0.07927, 0.4577, 0.07636, 0.4595, 0.07693, 0.4623, 0.08004, 0.4606, 0.06318, 0.4764, 0.0664, 0.4757, 0.06554, 0.4727, 0.06224, 0.4739, 0.06224, 0.4739, 0.06554, 0.4727, 0.06436, 0.4699, 0.06143, 0.4713, 0.07841, 0.455, 0.07567, 0.4569, 0.07636, 0.4595, 0.07927, 0.4577, 0.06264, 0.4935, 0.06588, 0.4946, 0.06668, 0.4915, 0.06328, 0.4908, 0.07759, 0.4523, 0.07477, 0.454, 0.07567, 0.4569, 0.07841, 0.455, 0.06143, 0.4713, 0.06436, 0.4699, 0.06288, 0.4672, 0.06001, 0.4691, 0.07693, 0.4623, 0.07352, 0.4641, 0.07382, 0.4665, 0.07739, 0.4651, 0.07408, 0.4847, 0.07113, 0.4834, 0.07002, 0.4854, 0.07285, 0.4872, 0.07739, 0.4651, 0.07382, 0.4665, 0.07393, 0.469, 0.0775, 0.4681, 0.07285, 0.4872, 0.07002, 0.4854, 0.06858, 0.4873, 0.07134, 0.4899, 0.0775, 0.4681, 0.07393, 0.469, 0.07386, 0.4716, 0.07745, 0.471, 0.07134, 0.4899, 0.06858, 0.4873, 0.06663, 0.4891, 0.06926, 0.4934, 0.07745, 0.471, 0.07386, 0.4716, 0.07364, 0.4741, 0.07713, 0.4739, 0.07385, 0.4501, 0.06962, 0.455, 0.07123, 0.4572, 0.07477, 0.454, 0.07713, 0.4739, 0.07364, 0.4741, 0.07328, 0.4766, 0.07663, 0.4768, 0.07477, 0.454, 0.07123, 0.4572, 0.07226, 0.4595, 0.07567, 0.4569, 0.07663, 0.4768, 0.07328, 0.4766, 0.07273, 0.4789, 0.07599, 0.4796, 0.07567, 0.4569, 0.07226, 0.4595, 0.073, 0.4618, 0.07636, 0.4595, 0.07599, 0.4796, 0.07273, 0.4789, 0.07202, 0.4812, 0.07514, 0.4822, 0.07636, 0.4595, 0.073, 0.4618, 0.07352, 0.4641, 0.07693, 0.4623, 0.07514, 0.4822, 0.07202, 0.4812, 0.07113, 0.4834, 0.07408, 0.4847, 0.08019, 0.4737, 0.07713, 0.4739, 0.07663, 0.4768, 0.07979, 0.4769, 0.06346, 0.4821, 0.06729, 0.4819, 0.06698, 0.4787, 0.06346, 0.4792, 0.07979, 0.4769, 0.07663, 0.4768, 0.07599, 0.4796, 0.07918, 0.4802, 0.05643, 0.5018, 0.05786, 0.5055, 0.061, 0.5031, 0.05873, 0.5004, 0.07918, 0.4802, 0.07599, 0.4796, 0.07514, 0.4822, 0.07767, 0.4831, 0.0637, 0.4851, 0.06737, 0.4852, 0.06729, 0.4819, 0.06346, 0.4821, 0.07767, 0.4831, 0.07514, 0.4822, 0.07408, 0.4847, 0.07665, 0.4858, 0.05852, 0.4669, 0.06098, 0.4645, 0.05822, 0.4619, 0.05643, 0.4653, 0.07665, 0.4858, 0.07408, 0.4847, 0.07285, 0.4872, 0.07549, 0.4885, 0.06364, 0.488, 0.06718, 0.4884, 0.06737, 0.4852, 0.0637, 0.4851, 0.07549, 0.4885, 0.07285, 0.4872, 0.07134, 0.4899, 0.07423, 0.4913, 0.06001, 0.4691, 0.06288, 0.4672, 0.06098, 0.4645, 0.05852, 0.4669, 0.07423, 0.4913, 0.07134, 0.4899, 0.06926, 0.4934, 0.07305, 0.4942, 0.06328, 0.4908, 0.06668, 0.4915, 0.06718, 0.4884, 0.06364, 0.488, 0.07721, 0.4494, 0.07385, 0.4501, 0.07477, 0.454, 0.07759, 0.4523])
me_brush_head.materials.append(mat_material_005)
me_brush_head.update()
me_brush_head.normals_split_custom_set([tuple(v) for v in zip(*[iter([-0.1913, -0.392, 0.8998, -0.1935, -0.366, 0.9103, -0.547, -0.366, 0.7529, -0.5407, -0.392, 0.7443, -2.94e-07, -0.392, -0.9199, -9.706e-08, -0.366, -0.9306, 0.3785, -0.366, -0.8502, 0.3742, -0.392, -0.8404, 0.1913, -0.392, 0.8998, 0.1935, -0.366, 0.9103, -0.1935, -0.366, 0.9103, -0.1913, -0.392, 0.8998, -0.3742, -0.392, -0.8404, -0.3785, -0.366, -0.8502, -9.706e-08, -0.366, -0.9306, -2.94e-07, -0.392, -0.9199, 0.5407, -0.392, 0.7443, 0.547, -0.366, 0.7529, 0.1935, -0.366, 0.9103, 0.1913, -0.392, 0.8998, -0.6837, -0.392, -0.6156, -0.6916, -0.366, -0.6227, -0.3785, -0.366, -0.8502, -0.3742, -0.392, -0.8404, 0.7967, -0.392, 0.46, 0.8059, -0.366, 0.4653, 0.547, -0.366, 0.7529, 0.5407, -0.392, 0.7443, -0.8749, -0.392, -0.2843, -0.8851, -0.366, -0.2876, -0.6916, -0.366, -0.6227, -0.6837, -0.392, -0.6156, 0.9149, -0.392, 0.09616, 0.9255, -0.366, 0.09728, 0.8059, -0.366, 0.4653, 0.7967, -0.392, 0.46, -0.9149, -0.392, 0.09616, -0.9255, -0.366, 0.09727, -0.8851, -0.366, -0.2876, -0.8749, -0.392, -0.2843, 0.8749, -0.392, -0.2843, 0.8851, -0.366, -0.2876, 0.9255, -0.366, 0.09728, 0.9149, -0.392, 0.09616, -0.7967, -0.392, 0.46, -0.8059, -0.366, 0.4653, -0.9255, -0.366, 0.09727, -0.9149, -0.392, 0.09616, 0.6837, -0.392, -0.6156, 0.6916, -0.366, -0.6227, 0.8851, -0.366, -0.2876, 0.8749, -0.392, -0.2843, -0.5407, -0.392, 0.7443, -0.547, -0.366, 0.7529, -0.8059, -0.366, 0.4653, -0.7967, -0.392, 0.46, 0.3742, -0.392, -0.8404, 0.3785, -0.366, -0.8502, 0.6916, -0.366, -0.6227, 0.6837, -0.392, -0.6156, -0.1935, -0.366, 0.9103, -0.1975, -0.3122, 0.9292, -0.5584, -0.3122, 0.7686, -0.547, -0.366, 0.7529, -9.706e-08, -0.366, -0.9306, 3.888e-08, -0.3122, -0.95, 0.3864, -0.3122, -0.8679, 0.3785, -0.366, -0.8502, 0.1935, -0.366, 0.9103, 0.1975, -0.3122, 0.9292, -0.1975, -0.3122, 0.9292, -0.1935, -0.366, 0.9103, -0.3785, -0.366, -0.8502, -0.3864, -0.3122, -0.8679, 3.888e-08, -0.3122, -0.95, -9.706e-08, -0.366, -0.9306, 0.547, -0.366, 0.7529, 0.5584, -0.3122, 0.7686, 0.1975, -0.3122, 0.9292, 0.1935, -0.366, 0.9103, -0.6916, -0.366, -0.6227, -0.706, -0.3122, -0.6357, -0.3864, -0.3122, -0.8679, -0.3785, -0.366, -0.8502, 0.8059, -0.366, 0.4653, 0.8227, -0.3122, 0.475, 0.5584, -0.3122, 0.7686, 0.547, -0.366, 0.7529, -0.8851, -0.366, -0.2876, -0.9035, -0.3122, -0.2936, -0.706, -0.3122, -0.6357, -0.6916, -0.366, -0.6227, 0.9255, -0.366, 0.09728, 0.9448, -0.3122, 0.0993, 0.8227, -0.3122, 0.475, 0.8059, -0.366, 0.4653, -0.9255, -0.366, 0.09727, -0.9448, -0.3122, 0.0993, -0.9035, -0.3122, -0.2936, -0.8851, -0.366, -0.2876, 0.8851, -0.366, -0.2876, 0.9035, -0.3122, -0.2936, 0.9448, -0.3122, 0.0993, 0.9255, -0.366, 0.09728, -0.8059, -0.366, 0.4653, -0.8227, -0.3122, 0.475, -0.9448, -0.3122, 0.0993, -0.9255, -0.366, 0.09727, 0.6916, -0.366, -0.6227, 0.706, -0.3122, -0.6357, 0.9035, -0.3122, -0.2936, 0.8851, -0.366, -0.2876, -0.547, -0.366, 0.7529, -0.5584, -0.3122, 0.7686, -0.8227, -0.3122, 0.475, -0.8059, -0.366, 0.4653, 0.3785, -0.366, -0.8502, 0.3864, -0.3122, -0.8679, 0.706, -0.3122, -0.6357, 0.6916, -0.366, -0.6227, 0.3864, -0.3122, -0.8679, 0.4027, -0.1411, -0.9044, 0.7357, -0.1411, -0.6624, 0.706, -0.3122, -0.6357, -0.1975, -0.3122, 0.9292, -0.2058, -0.1411, 0.9684, -0.5819, -0.1411, 0.8009, -0.5584, -0.3122, 0.7686, 3.888e-08, -0.3122, -0.95, 0.0, -0.1411, -0.99, 0.4027, -0.1411, -0.9044, 0.3864, -0.3122, -0.8679, 0.1975, -0.3122, 0.9292, 0.2058, -0.1411, 0.9684, -0.2058, -0.1411, 0.9684, -0.1975, -0.3122, 0.9292, -0.3864, -0.3122, -0.8679, -0.4027, -0.1411, -0.9044, 0.0, -0.1411, -0.99, 3.888e-08, -0.3122, -0.95, 0.5584, -0.3122, 0.7686, 0.5819, -0.1411, 0.8009, 0.2058, -0.1411, 0.9684, 0.1975, -0.3122, 0.9292, -0.706, -0.3122, -0.6357, -0.7357, -0.1411, -0.6624, -0.4027, -0.1411, -0.9044, -0.3864, -0.3122, -0.8679, 0.8227, -0.3122, 0.475, 0.8574, -0.1411, 0.495, 0.5819, -0.1411, 0.8009, 0.5584, -0.3122, 0.7686, -0.9035, -0.3122, -0.2936, -0.9415, -0.1411, -0.3059, -0.7357, -0.1411, -0.6624, -0.706, -0.3122, -0.6357, 0.9448, -0.3122, 0.0993, 0.9846, -0.1411, 0.1035, 0.8574, -0.1411, 0.495, 0.8227, -0.3122, 0.475, -0.9448, -0.3122, 0.0993, -0.9846, -0.1411, 0.1035, -0.9415, -0.1411, -0.3059, -0.9035, -0.3122, -0.2936, 0.9035, -0.3122, -0.2936, 0.9415, -0.1411, -0.3059, 0.9846, -0.1411, 0.1035, 0.9448, -0.3122, 0.0993, -0.8227, -0.3122, 0.475, -0.8574, -0.1411, 0.495, -0.9846, -0.1411, 0.1035, -0.9448, -0.3122, 0.0993, 0.706, -0.3122, -0.6357, 0.7357, -0.1411, -0.6624, 0.9415, -0.1411, -0.3059, 0.9035, -0.3122, -0.2936, -0.5584, -0.3122, 0.7686, -0.5819, -0.1411, 0.8009, -0.8574, -0.1411, 0.495, -0.8227, -0.3122, 0.475, -0.5819, -0.1411, 0.8009, -0.5853, 0.09102, 0.8057, -0.8624, 0.09102, 0.4979, -0.8574, -0.1411, 0.495, 0.4027, -0.1411, -0.9044, 0.405, 0.09102, -0.9098, 0.7401, 0.09102, -0.6664, 0.7357, -0.1411, -0.6624, -0.2058, -0.1411, 0.9684, -0.207, 0.09102, 0.9741, -0.5853, 0.09102, 0.8057, -0.5819, -0.1411, 0.8009, 0.0, -0.1411, -0.99, -1.429e-07, 0.09102, -0.9958, 0.405, 0.09102, -0.9098, 0.4027, -0.1411, -0.9044, 0.2058, -0.1411, 0.9684, 0.207, 0.09102, 0.9741, -0.207, 0.09102, 0.9741, -0.2058, -0.1411, 0.9684, -0.4027, -0.1411, -0.9044, -0.405, 0.09102, -0.9098, -1.429e-07, 0.09102, -0.9958, 0.0, -0.1411, -0.99, 0.5819, -0.1411, 0.8009, 0.5853, 0.09102, 0.8057, 0.207, 0.09102, 0.9741, 0.2058, -0.1411, 0.9684, -0.7357, -0.1411, -0.6624, -0.7401, 0.09102, -0.6664, -0.405, 0.09102, -0.9098, -0.4027, -0.1411, -0.9044, 0.8574, -0.1411, 0.495, 0.8624, 0.09102, 0.4979, 0.5853, 0.09102, 0.8057, 0.5819, -0.1411, 0.8009, -0.9415, -0.1411, -0.3059, -0.9471, 0.09102, -0.3077, -0.7401, 0.09102, -0.6664, -0.7357, -0.1411, -0.6624, 0.9846, -0.1411, 0.1035, 0.9904, 0.09102, 0.1041, 0.8624, 0.09102, 0.4979, 0.8574, -0.1411, 0.495, -0.9846, -0.1411, 0.1035, -0.9904, 0.09102, 0.1041, -0.9471, 0.09102, -0.3077, -0.9415, -0.1411, -0.3059, 0.9415, -0.1411, -0.3059, 0.9471, 0.09102, -0.3077, 0.9904, 0.09102, 0.1041, 0.9846, -0.1411, 0.1035, -0.8574, -0.1411, 0.495, -0.8624, 0.09102, 0.4979, -0.9904, 0.09102, 0.1041, -0.9846, -0.1411, 0.1035, 0.7357, -0.1411, -0.6624, 0.7401, 0.09102, -0.6664, 0.9471, 0.09102, -0.3077, 0.9415, -0.1411, -0.3059, 0.7401, 0.09102, -0.6664, 0.7246, 0.2221, -0.6524, 0.9273, 0.2223, -0.3012, 0.9471, 0.09102, -0.3077, -0.5853, 0.09102, 0.8057, -0.573, 0.2225, 0.7888, -0.8443, 0.2223, 0.4876, -0.8624, 0.09102, 0.4979, 0.405, 0.09102, -0.9098, 0.3966, 0.2219, -0.8908, 0.7246, 0.2221, -0.6524, 0.7401, 0.09102, -0.6664, -0.207, 0.09102, 0.9741, -0.2027, 0.2227, 0.9536, -0.573, 0.2225, 0.7888, -0.5853, 0.09102, 0.8057, -1.429e-07, 0.09102, -0.9958, 4.448e-05, 0.2218, -0.9751, 0.3966, 0.2219, -0.8908, 0.405, 0.09102, -0.9098, 0.207, 0.09102, 0.9741, 0.2027, 0.2227, 0.9536, -0.2027, 0.2227, 0.9536, -0.207, 0.09102, 0.9741, -0.405, 0.09102, -0.9098, -0.3966, 0.2217, -0.8908, 4.448e-05, 0.2218, -0.9751, -1.429e-07, 0.09102, -0.9958, 0.5853, 0.09102, 0.8057, 0.573, 0.2227, 0.7887, 0.2027, 0.2227, 0.9536, 0.207, 0.09102, 0.9741, -0.7401, 0.09102, -0.6664, -0.7247, 0.2217, -0.6525, -0.3966, 0.2217, -0.8908, -0.405, 0.09102, -0.9098, 0.8624, 0.09102, 0.4979, 0.8443, 0.2226, 0.4875, 0.573, 0.2227, 0.7887, 0.5853, 0.09102, 0.8057, -0.9471, 0.09102, -0.3077, -0.9274, 0.2218, -0.3013, -0.7247, 0.2217, -0.6525, -0.7401, 0.09102, -0.6664, 0.9904, 0.09102, 0.1041, 0.9696, 0.2224, 0.102, 0.8443, 0.2226, 0.4875, 0.8624, 0.09102, 0.4979, -0.9904, 0.09102, 0.1041, -0.9697, 0.222, 0.102, -0.9274, 0.2218, -0.3013, -0.9471, 0.09102, -0.3077, 0.9471, 0.09102, -0.3077, 0.9273, 0.2223, -0.3012, 0.9696, 0.2224, 0.102, 0.9904, 0.09102, 0.1041, -0.8624, 0.09102, 0.4979, -0.8443, 0.2223, 0.4876, -0.9697, 0.222, 0.102, -0.9904, 0.09102, 0.1041, 0.7246, 0.2221, -0.6524, 0.7364, 0.2281, -0.6369, 0.915, 0.2922, -0.2781, 0.9273, 0.2223, -0.3012, -0.573, 0.2225, 0.7888, -0.5402, 0.3439, 0.768, -0.8193, 0.2904, 0.4944, -0.8443, 0.2223, 0.4876, 0.3966, 0.2219, -0.8908, 0.4164, 0.165, -0.8941, 0.7364, 0.2281, -0.6369, 0.7246, 0.2221, -0.6524, -0.2027, 0.2227, 0.9536, -0.1837, 0.38, 0.9065, -0.5402, 0.3439, 0.768, -0.573, 0.2225, 0.7888, 4.448e-05, 0.2218, -0.9751, 0.01002, 0.1185, -0.9929, 0.4164, 0.165, -0.8941, 0.3966, 0.2219, -0.8908, 0.2027, 0.2227, 0.9536, 0.1934, 0.398, 0.8968, -0.1837, 0.38, 0.9065, -0.2027, 0.2227, 0.9536, -0.3966, 0.2217, -0.8908, -0.404, 0.1007, -0.9092, 0.01002, 0.1185, -0.9929, 4.448e-05, 0.2218, -0.9751, 0.573, 0.2227, 0.7887, 0.5365, 0.3981, 0.7441, 0.1934, 0.398, 0.8968, 0.2027, 0.2227, 0.9536, -0.7247, 0.2217, -0.6525, -0.744, 0.1165, -0.6579, -0.404, 0.1007, -0.9092, -0.3966, 0.2217, -0.8908, 0.8443, 0.2226, 0.4875, 0.7963, 0.3804, 0.4703, 0.5365, 0.3981, 0.7441, 0.573, 0.2227, 0.7887, -0.9274, 0.2218, -0.3013, -0.9434, 0.1621, -0.2894, -0.744, 0.1165, -0.6579, -0.7247, 0.2217, -0.6525, 0.9696, 0.2224, 0.102, 0.9319, 0.3448, 0.1124, 0.7963, 0.3804, 0.4703, 0.8443, 0.2226, 0.4875, -0.9697, 0.222, 0.102, -0.9667, 0.2255, 0.1213, -0.9434, 0.1621, -0.2894, -0.9274, 0.2218, -0.3013, 0.9273, 0.2223, -0.3012, 0.915, 0.2922, -0.2781, 0.9319, 0.3448, 0.1124, 0.9696, 0.2224, 0.102, -0.8443, 0.2223, 0.4876, -0.8193, 0.2904, 0.4944, -0.9667, 0.2255, 0.1213, -0.9697, 0.222, 0.102, -0.8193, 0.2904, 0.4944, -0.803, 0.3643, 0.4717, -0.9774, 0.1763, 0.1163, -0.9667, 0.2255, 0.1213, 0.7364, 0.2281, -0.6369, 0.7397, 0.1839, -0.6473, 0.8858, 0.3699, -0.2803, 0.915, 0.2922, -0.2781, -0.5402, 0.3439, 0.768, -0.5069, 0.5041, 0.6993, -0.803, 0.3643, 0.4717, -0.8193, 0.2904, 0.4944, 0.4164, 0.165, -0.8941, 0.4213, -0.009243, -0.9069, 0.7397, 0.1839, -0.6473, 0.7364, 0.2281, -0.6369, -0.1837, 0.38, 0.9065, -0.1696, 0.5897, 0.7896, -0.5069, 0.5041, 0.6993, -0.5402, 0.3439, 0.768, 0.01002, 0.1185, -0.9929, 0.0111, -0.1476, -0.989, 0.4213, -0.009243, -0.9069, 0.4164, 0.165, -0.8941, 0.1934, 0.398, 0.8968, 0.1598, 0.6295, 0.7604, -0.1696, 0.5897, 0.7896, -0.1837, 0.38, 0.9065, -0.404, 0.1007, -0.9092, -0.3968, -0.1973, -0.8964, 0.0111, -0.1476, -0.989, 0.01002, 0.1185, -0.9929, 0.5365, 0.3981, 0.7441, 0.4558, 0.63, 0.6287, 0.1598, 0.6295, 0.7604, 0.1934, 0.398, 0.8968, -0.744, 0.1165, -0.6579, -0.7395, -0.1523, -0.6557, -0.3968, -0.1973, -0.8964, -0.404, 0.1007, -0.9092, 0.7963, 0.3804, 0.4703, 0.6982, 0.5915, 0.4033, 0.4558, 0.63, 0.6287, 0.5365, 0.3981, 0.7441, -0.9434, 0.1621, -0.2894, -0.9552, -0.0169, -0.2955, -0.7395, -0.1523, -0.6557, -0.744, 0.1165, -0.6579, 0.9319, 0.3448, 0.1124, 0.8567, 0.5075, 0.0919, 0.6982, 0.5915, 0.4033, 0.7963, 0.3804, 0.4703, -0.9667, 0.2255, 0.1213, -0.9774, 0.1763, 0.1163, -0.9552, -0.0169, -0.2955, -0.9434, 0.1621, -0.2894, 0.915, 0.2922, -0.2781, 0.8858, 0.3699, -0.2803, 0.8567, 0.5075, 0.0919, 0.9319, 0.3448, 0.1124, 0.8858, 0.3699, -0.2803, 0.8748, 0.3845, -0.2949, 0.8198, 0.5675, 0.07723, 0.8567, 0.5075, 0.0919, -0.803, 0.3643, 0.4717, -0.8075, 0.3766, 0.4541, -0.9872, 0.1256, 0.09789, -0.9774, 0.1763, 0.1163, 0.7397, 0.1839, -0.6473, 0.733, 0.135, -0.6667, 0.8748, 0.3845, -0.2949, 0.8858, 0.3699, -0.2803, -0.5069, 0.5041, 0.6993, -0.4948, 0.5619, 0.6629, -0.8075, 0.3766, 0.4541, -0.803, 0.3643, 0.4717, 0.4213, -0.009243, -0.9069, 0.4063, -0.1063, -0.9076, 0.733, 0.135, -0.6667, 0.7397, 0.1839, -0.6473, -0.1696, 0.5897, 0.7896, -0.1626, 0.6676, 0.7266, -0.4948, 0.5619, 0.6629, -0.5069, 0.5041, 0.6993, 0.0111, -0.1476, -0.989, 0.004801, -0.2649, -0.9643, 0.4063, -0.1063, -0.9076, 0.4213, -0.009243, -0.9069, 0.1598, 0.6295, 0.7604, 0.1412, 0.7135, 0.6863, -0.1626, 0.6676, 0.7266, -0.1696, 0.5897, 0.7896, -0.3968, -0.1973, -0.8964, -0.3821, -0.3191, -0.8673, 0.004801, -0.2649, -0.9643, 0.0111, -0.1476, -0.989, 0.4558, 0.63, 0.6287, 0.4108, 0.7146, 0.5662, 0.1412, 0.7135, 0.6863, 0.1598, 0.6295, 0.7604, -0.7395, -0.1523, -0.6557, -0.7147, -0.2698, -0.6453, -0.3821, -0.3191, -0.8673, -0.3968, -0.1973, -0.8964, 0.6982, 0.5915, 0.4033, 0.6444, 0.6709, 0.3671, 0.4108, 0.7146, 0.5662, 0.4558, 0.63, 0.6287, -0.9552, -0.0169, -0.2955, -0.9444, -0.1147, -0.3083, -0.7147, -0.2698, -0.6453, -0.7395, -0.1523, -0.6557, 0.8567, 0.5075, 0.0919, 0.8198, 0.5675, 0.07723, 0.6444, 0.6709, 0.3671, 0.6982, 0.5915, 0.4033, -0.9774, 0.1763, 0.1163, -0.9872, 0.1256, 0.09789, -0.9444, -0.1147, -0.3083, -0.9552, -0.0169, -0.2955, -0.9872, 0.1256, 0.09789, -0.9843, 0.1543, 0.08571, -0.9467, -0.02565, -0.321, -0.9444, -0.1147, -0.3083, 0.8748, 0.3845, -0.2949, 0.8819, 0.3583, -0.3063, 0.8528, 0.5167, 0.0756, 0.8198, 0.5675, 0.07723, -0.8075, 0.3766, 0.4541, -0.8202, 0.3516, 0.4512, -0.9843, 0.1543, 0.08571, -0.9872, 0.1256, 0.09789, 0.733, 0.135, -0.6667, 0.7225, 0.161, -0.6723, 0.8819, 0.3583, -0.3063, 0.8748, 0.3845, -0.2949, -0.4948, 0.5619, 0.6629, -0.5186, 0.5108, 0.6856, -0.8202, 0.3516, 0.4512, -0.8075, 0.3766, 0.4541, 0.4063, -0.1063, -0.9076, 0.3995, -0.0199, -0.9165, 0.7225, 0.161, -0.6723, 0.733, 0.135, -0.6667, -0.1626, 0.6676, 0.7266, -0.1764, 0.6096, 0.7728, -0.5186, 0.5108, 0.6856, -0.4948, 0.5619, 0.6629, 0.004801, -0.2649, -0.9643, 0.0001122, -0.1394, -0.9902, 0.3995, -0.0199, -0.9165, 0.4063, -0.1063, -0.9076, 0.1412, 0.7135, 0.6863, 0.1504, 0.6551, 0.7404, -0.1764, 0.6096, 0.7728, -0.1626, 0.6676, 0.7266, -0.3821, -0.3191, -0.8673, -0.3953, -0.1813, -0.9005, 0.0001122, -0.1394, -0.9902, 0.004801, -0.2649, -0.9643, 0.4108, 0.7146, 0.5662, 0.4425, 0.6566, 0.6108, 0.1504, 0.6551, 0.7404, 0.1412, 0.7135, 0.6863, -0.7147, -0.2698, -0.6453, -0.7298, -0.1428, -0.6686, -0.3953, -0.1813, -0.9005, -0.3821, -0.3191, -0.8673, 0.6444, 0.6709, 0.3671, 0.6869, 0.6137, 0.3894, 0.4425, 0.6566, 0.6108, 0.4108, 0.7146, 0.5662, -0.9444, -0.1147, -0.3083, -0.9467, -0.02565, -0.321, -0.7298, -0.1428, -0.6686, -0.7147, -0.2698, -0.6453, 0.8198, 0.5675, 0.07723, 0.8528, 0.5167, 0.0756, 0.6869, 0.6137, 0.3894, 0.6444, 0.6709, 0.3671, 0.8528, 0.5167, 0.0756, 0.8955, 0.4376, 0.0808, 0.7547, 0.496, 0.4295, 0.6869, 0.6137, 0.3894, -0.9843, 0.1543, 0.08571, -0.9635, 0.2551, 0.0809, -0.9314, 0.1692, -0.3221, -0.9467, -0.02565, -0.321, 0.8819, 0.3583, -0.3063, 0.8838, 0.3535, -0.3066, 0.8955, 0.4376, 0.0808, 0.8528, 0.5167, 0.0756, -0.8202, 0.3516, 0.4512, -0.8207, 0.35, 0.4516, -0.9635, 0.2551, 0.0809, -0.9843, 0.1543, 0.08571, 0.7225, 0.161, -0.6723, 0.7057, 0.2575, -0.6601, 0.8838, 0.3535, -0.3066, 0.8819, 0.3583, -0.3063, -0.5186, 0.5108, 0.6856, -0.5431, 0.4333, 0.7193, -0.8207, 0.35, 0.4516, -0.8202, 0.3516, 0.4512, 0.3995, -0.0199, -0.9165, 0.3893, 0.1708, -0.9051, 0.7057, 0.2575, -0.6601, 0.7225, 0.161, -0.6723, -0.1764, 0.6096, 0.7728, -0.1937, 0.4922, 0.8487, -0.5431, 0.4333, 0.7193, -0.5186, 0.5108, 0.6856, 0.0001122, -0.1394, -0.9902, -0.003247, 0.112, -0.9937, 0.3893, 0.1708, -0.9051, 0.3995, -0.0199, -0.9165, 0.1504, 0.6551, 0.7404, 0.169, 0.5227, 0.8356, -0.1937, 0.4922, 0.8487, -0.1764, 0.6096, 0.7728, -0.3953, -0.1813, -0.9005, -0.3993, 0.09113, -0.9123, -0.003247, 0.112, -0.9937, 0.0001122, -0.1394, -0.9902, 0.4425, 0.6566, 0.6108, 0.4986, 0.5242, 0.6904, 0.169, 0.5227, 0.8356, 0.1504, 0.6551, 0.7404, -0.7298, -0.1428, -0.6686, -0.7292, 0.1111, -0.6752, -0.3993, 0.09113, -0.9123, -0.3953, -0.1813, -0.9005, 0.6869, 0.6137, 0.3894, 0.7547, 0.496, 0.4295, 0.4986, 0.5242, 0.6904, 0.4425, 0.6566, 0.6108, -0.9467, -0.02565, -0.321, -0.9314, 0.1692, -0.3221, -0.7292, 0.1111, -0.6752, -0.7298, -0.1428, -0.6686, 0.8955, 0.4376, 0.0808, 0.9206, 0.3807, 0.08636, 0.7919, 0.4094, 0.4532, 0.7547, 0.496, 0.4295, -0.9635, 0.2551, 0.0809, -0.9502, 0.3, 0.08466, -0.9127, 0.2635, -0.3122, -0.9314, 0.1692, -0.3221, 0.8838, 0.3535, -0.3066, 0.8891, 0.342, -0.304, 0.9206, 0.3807, 0.08636, 0.8955, 0.4376, 0.0808, -0.8207, 0.35, 0.4516, -0.8215, 0.3403, 0.4575, -0.9502, 0.3, 0.08466, -0.9635, 0.2551, 0.0809, 0.7057, 0.2575, -0.6601, 0.6996, 0.3001, -0.6484, 0.8891, 0.342, -0.304, 0.8838, 0.3535, -0.3066, -0.5431, 0.4333, 0.7193, -0.5554, 0.3776, 0.7409, -0.8215, 0.3403, 0.4575, -0.8207, 0.35, 0.4516, 0.3893, 0.1708, -0.9051, 0.3846, 0.2628, -0.8849, 0.6996, 0.3001, -0.6484, 0.7057, 0.2575, -0.6601, -0.1937, 0.4922, 0.8487, -0.202, 0.4063, 0.8911, -0.5554, 0.3776, 0.7409, -0.5431, 0.4333, 0.7193, -0.003247, 0.112, -0.9937, -0.0007483, 0.2375, -0.9714, 0.3846, 0.2628, -0.8849, 0.3893, 0.1708, -0.9051, 0.169, 0.5227, 0.8356, 0.1794, 0.4224, 0.8885, -0.202, 0.4063, 0.8911, -0.1937, 0.4922, 0.8487, -0.3993, 0.09113, -0.9123, -0.3896, 0.2287, -0.8922, -0.0007483, 0.2375, -0.9714, -0.003247, 0.112, -0.9937, 0.4986, 0.5242, 0.6904, 0.5294, 0.4237, 0.735, 0.1794, 0.4224, 0.8885, 0.169, 0.5227, 0.8356, -0.7292, 0.1111, -0.6752, -0.7134, 0.238, -0.6591, -0.3896, 0.2287, -0.8922, -0.3993, 0.09113, -0.9123, 0.7547, 0.496, 0.4295, 0.7919, 0.4094, 0.4532, 0.5294, 0.4237, 0.735, 0.4986, 0.5242, 0.6904, -0.9314, 0.1692, -0.3221, -0.9127, 0.2635, -0.3122, -0.7134, 0.238, -0.6591, -0.7292, 0.1111, -0.6752, -0.0002085, -1.0, 0.000418, -0.0002085, -1.0, 0.000418, -0.0002085, -1.0, 0.000418, -0.0002085, -1.0, 0.000418, -0.0002085, -1.0, 0.000418, -0.0002085, -1.0, 0.000418, -0.0002085, -1.0, 0.000418, -0.0002085, -1.0, 0.000418, -0.0002085, -1.0, 0.000418, -0.0002085, -1.0, 0.000418, -0.0002085, -1.0, 0.000418, -0.0002085, -1.0, 0.000418, -0.0002085, -1.0, 0.000418, -0.0002085, -1.0, 0.000418, -0.0002085, -1.0, 0.000418, -0.001191, 1.0, -0.003548, -0.5472, 0.37, 0.7508, -0.1971, 0.3707, 0.9076, -0.001191, 1.0, -0.003548, -0.1971, 0.3707, 0.9076, 0.187, 0.3717, 0.9093, -0.001191, 1.0, -0.003548, 0.187, 0.3717, 0.9093, 0.5401, 0.3726, 0.7546, -0.001191, 1.0, -0.003548, 0.5401, 0.3726, 0.7546, 0.8011, 0.3726, 0.4684, 0.9231, 0.3714, 0.09975, -0.001191, 1.0, -0.003548, 0.8011, 0.3726, 0.4684, 0.8842, 0.3693, -0.2861, -0.001191, 1.0, -0.003548, 0.9231, 0.3714, 0.09975, 0.6924, 0.3668, -0.6213, -0.001191, 1.0, -0.003548, 0.8842, 0.3693, -0.2861, 0.382, 0.365, -0.849, -0.001191, 1.0, -0.003548, 0.6924, 0.3668, -0.6213, 0.005729, 0.3646, -0.9312, -0.001191, 1.0, -0.003548, 0.382, 0.365, -0.849, -0.001191, 1.0, -0.003548, 0.005729, 0.3646, -0.9312, -0.3723, 0.3653, -0.8532, -0.001191, 1.0, -0.003548, -0.3723, 0.3653, -0.8532, -0.6874, 0.3667, -0.6269, -0.001191, 1.0, -0.003548, -0.6874, 0.3667, -0.6269, -0.8832, 0.3681, -0.2905, -0.001191, 1.0, -0.003548, -0.8832, 0.3681, -0.2905, -0.9244, 0.369, 0.09618, -0.001191, 1.0, -0.003548, -0.9244, 0.369, 0.09618, -0.8049, 0.3695, 0.4643, -0.5472, 0.37, 0.7508, -0.001191, 1.0, -0.003548, -0.8049, 0.3695, 0.4643, 0.4067, 0.008416, -0.9135, 0.4052, -0.0871, -0.9101, -9.33e-08, -0.0871, -0.9962, -2.432e-07, 0.008415, -1.0, -0.2079, 0.008415, 0.9781, -0.2071, -0.0871, 0.9744, 0.2071, -0.0871, 0.9744, 0.2079, 0.008415, 0.9781, -2.432e-07, 0.008415, -1.0, -9.33e-08, -0.0871, -0.9962, -0.4052, -0.0871, -0.9101, -0.4067, 0.008416, -0.9135, 0.2079, 0.008415, 0.9781, 0.2071, -0.0871, 0.9744, 0.5856, -0.0871, 0.8059, 0.5878, 0.008415, 0.809, -0.4067, 0.008416, -0.9135, -0.4052, -0.0871, -0.9101, -0.7403, -0.0871, -0.6666, -0.7431, 0.008416, -0.6691, 0.5878, 0.008415, 0.809, 0.5856, -0.0871, 0.8059, 0.8627, -0.0871, 0.4981, 0.866, 0.008415, 0.5, -0.7431, 0.008416, -0.6691, -0.7403, -0.0871, -0.6666, -0.9474, -0.0871, -0.3078, -0.951, 0.008415, -0.309, 0.866, 0.008415, 0.5, 0.8627, -0.0871, 0.4981, 0.9907, -0.0871, 0.1041, 0.9945, 0.008415, 0.1045, -0.951, 0.008415, -0.309, -0.9474, -0.0871, -0.3078, -0.9907, -0.0871, 0.1041, -0.9945, 0.008415, 0.1045, 0.9945, 0.008415, 0.1045, 0.9907, -0.0871, 0.1041, 0.9474, -0.0871, -0.3078, 0.951, 0.008415, -0.309, -0.9945, 0.008415, 0.1045, -0.9907, -0.0871, 0.1041, -0.8627, -0.0871, 0.4981, -0.866, 0.008415, 0.5, 0.951, 0.008415, -0.309, 0.9474, -0.0871, -0.3078, 0.7403, -0.0871, -0.6666, 0.7431, 0.008416, -0.6691, -0.866, 0.008415, 0.5, -0.8627, -0.0871, 0.4981, -0.5856, -0.0871, 0.8059, -0.5878, 0.008415, 0.809, 0.7431, 0.008416, -0.6691, 0.7403, -0.0871, -0.6666, 0.4052, -0.0871, -0.9101, 0.4067, 0.008416, -0.9135, -0.5878, 0.008415, 0.809, -0.5856, -0.0871, 0.8059, -0.2071, -0.0871, 0.9744, -0.2079, 0.008415, 0.9781, -0.7403, -0.0871, -0.6666, -0.7332, -0.1628, -0.6602, -0.9384, -0.1628, -0.3049, -0.9474, -0.0871, -0.3078, 0.8627, -0.0871, 0.4981, 0.8545, -0.1628, 0.4933, 0.9813, -0.1628, 0.1031, 0.9907, -0.0871, 0.1041, -0.9474, -0.0871, -0.3078, -0.9384, -0.1628, -0.3049, -0.9813, -0.1628, 0.1031, -0.9907, -0.0871, 0.1041, 0.9907, -0.0871, 0.1041, 0.9813, -0.1628, 0.1031, 0.9384, -0.1628, -0.3049, 0.9474, -0.0871, -0.3078, -0.9907, -0.0871, 0.1041, -0.9813, -0.1628, 0.1031, -0.8545, -0.1628, 0.4933, -0.8627, -0.0871, 0.4981, 0.9474, -0.0871, -0.3078, 0.9384, -0.1628, -0.3049, 0.7332, -0.1628, -0.6602, 0.7403, -0.0871, -0.6666, -0.8627, -0.0871, 0.4981, -0.8545, -0.1628, 0.4933, -0.5799, -0.1628, 0.7982, -0.5856, -0.0871, 0.8059, 0.7403, -0.0871, -0.6666, 0.7332, -0.1628, -0.6602, 0.4013, -0.1628, -0.9014, 0.4052, -0.0871, -0.9101, -0.5856, -0.0871, 0.8059, -0.5799, -0.1628, 0.7982, -0.2051, -0.1628, 0.9651, -0.2071, -0.0871, 0.9744, 0.4052, -0.0871, -0.9101, 0.4013, -0.1628, -0.9014, -3.795e-08, -0.1628, -0.9867, -9.33e-08, -0.0871, -0.9962, -0.2071, -0.0871, 0.9744, -0.2051, -0.1628, 0.9651, 0.2051, -0.1628, 0.9651, 0.2071, -0.0871, 0.9744, -9.33e-08, -0.0871, -0.9962, -3.795e-08, -0.1628, -0.9867, -0.4013, -0.1628, -0.9014, -0.4052, -0.0871, -0.9101, 0.2071, -0.0871, 0.9744, 0.2051, -0.1628, 0.9651, 0.5799, -0.1628, 0.7982, 0.5856, -0.0871, 0.8059, -0.4052, -0.0871, -0.9101, -0.4013, -0.1628, -0.9014, -0.7332, -0.1628, -0.6602, -0.7403, -0.0871, -0.6666, 0.5856, -0.0871, 0.8059, 0.5799, -0.1628, 0.7982, 0.8545, -0.1628, 0.4933, 0.8627, -0.0871, 0.4981, 0.0, -1.0, -2.901e-07, 0.0, -1.0, -2.901e-07, 0.0, -1.0, -2.901e-07, 0.0, -1.0, -2.901e-07, 0.0, -1.0, -2.901e-07, 0.0, -1.0, -2.901e-07, 0.0, -1.0, -2.901e-07, 0.0, -1.0, -2.901e-07, 0.0, -1.0, -2.901e-07, 0.0, -1.0, -2.901e-07, 0.0, -1.0, -2.901e-07, 0.0, -1.0, -2.901e-07, 0.0, -1.0, -2.901e-07, 0.0, -1.0, -2.901e-07, 0.0, -1.0, -2.901e-07, -0.5875, 0.02948, 0.8087, -0.5878, 0.008415, 0.809, -0.2079, 0.008415, 0.9781, -0.2078, 0.02948, 0.9777, 0.7428, 0.02948, -0.6688, 0.7431, 0.008416, -0.6691, 0.4067, 0.008416, -0.9135, 0.4066, 0.02948, -0.9131, -0.8656, 0.02948, 0.4998, -0.866, 0.008415, 0.5, -0.5878, 0.008415, 0.809, -0.5875, 0.02948, 0.8087, 0.9506, 0.02948, -0.3089, 0.951, 0.008415, -0.309, 0.7431, 0.008416, -0.6691, 0.7428, 0.02948, -0.6688, -0.9941, 0.02948, 0.1045, -0.9945, 0.008415, 0.1045, -0.866, 0.008415, 0.5, -0.8656, 0.02948, 0.4998, 0.9941, 0.02948, 0.1045, 0.9945, 0.008415, 0.1045, 0.951, 0.008415, -0.309, 0.9506, 0.02948, -0.3089, -0.9506, 0.02948, -0.3089, -0.951, 0.008415, -0.309, -0.9945, 0.008415, 0.1045, -0.9941, 0.02948, 0.1045, 0.8656, 0.02948, 0.4998, 0.866, 0.008415, 0.5, 0.9945, 0.008415, 0.1045, 0.9941, 0.02948, 0.1045, -0.7428, 0.02948, -0.6688, -0.7431, 0.008416, -0.6691, -0.951, 0.008415, -0.309, -0.9506, 0.02948, -0.3089, 0.5875, 0.02948, 0.8087, 0.5878, 0.008415, 0.809, 0.866, 0.008415, 0.5, 0.8656, 0.02948, 0.4998, -0.4066, 0.02948, -0.9131, -0.4067, 0.008416, -0.9135, -0.7431, 0.008416, -0.6691, -0.7428, 0.02948, -0.6688, 0.2078, 0.02948, 0.9777, 0.2079, 0.008415, 0.9781, 0.5878, 0.008415, 0.809, 0.5875, 0.02948, 0.8087, -3.381e-07, 0.02948, -0.9996, -2.432e-07, 0.008415, -1.0, -0.4067, 0.008416, -0.9135, -0.4066, 0.02948, -0.9131, -0.2078, 0.02948, 0.9777, -0.2079, 0.008415, 0.9781, 0.2079, 0.008415, 0.9781, 0.2078, 0.02948, 0.9777, 0.4066, 0.02948, -0.9131, 0.4067, 0.008416, -0.9135, -2.432e-07, 0.008415, -1.0, -3.381e-07, 0.02948, -0.9996, 0.003535, 1.0, -0.007945, 0.003535, 1.0, -0.007945, -3.079e-09, 1.0, -0.008692, -4.185e-09, 1.0, -0.008692, -0.001807, 1.0, 0.008492, -0.001807, 1.0, 0.008492, 0.001807, 1.0, 0.008501, 0.001807, 1.0, 0.008501, -4.185e-09, 1.0, -0.008692, -3.079e-09, 1.0, -0.008692, -0.003535, 1.0, -0.007938, -0.003535, 1.0, -0.007938, 0.001807, 1.0, 0.008501, 0.001807, 1.0, 0.008501, 0.005109, 1.0, 0.007036, 0.005109, 1.0, 0.007036, -0.003535, 1.0, -0.007938, -0.003535, 1.0, -0.007938, -0.006459, 1.0, -0.005811, -0.006459, 1.0, -0.005811, 0.005109, 1.0, 0.007036, 0.005109, 1.0, 0.007036, 0.007527, 1.0, 0.004348, 0.007527, 1.0, 0.004348, -0.006459, 1.0, -0.005811, -0.006459, 1.0, -0.005811, -0.008266, 1.0, -0.002688, -0.008266, 1.0, -0.002688, 0.007527, 1.0, 0.004348, 0.007527, 1.0, 0.004348, 0.008644, 1.0, 0.0009109, 0.008644, 1.0, 0.0009109, -0.008266, 1.0, -0.002688, -0.008266, 1.0, -0.002688, -0.008644, 1.0, 0.000902, -0.008644, 1.0, 0.000902, 0.008644, 1.0, 0.0009109, 0.008644, 1.0, 0.0009109, 0.008266, 1.0, -0.002679, 0.008266, 1.0, -0.002679, -0.008644, 1.0, 0.000902, -0.008644, 1.0, 0.000902, -0.007527, 1.0, 0.004339, -0.007527, 1.0, 0.004339, 0.008266, 1.0, -0.002679, 0.008266, 1.0, -0.002679, 0.006459, 1.0, -0.005818, 0.006459, 1.0, -0.005818, -0.007527, 1.0, 0.004339, -0.007527, 1.0, 0.004339, -0.005109, 1.0, 0.007023, -0.005109, 1.0, 0.007023, 0.006459, 1.0, -0.005818, 0.006459, 1.0, -0.005818, 0.003535, 1.0, -0.007945, 0.003535, 1.0, -0.007945, -0.005109, 1.0, 0.007023, -0.005109, 1.0, 0.007023, -0.001807, 1.0, 0.008492, -0.001807, 1.0, 0.008492, 0.01733, -0.9996, 0.02386, 0.01733, -0.9996, 0.02386, 0.006131, -0.9996, 0.02886, 0.006131, -0.9996, 0.02886, 0.0219, 0.9996, 0.01972, 0.0219, 0.9996, 0.01972, 0.02803, 0.9996, 0.009104, 0.02803, 0.9996, 0.009104, -0.01199, -0.9996, -0.02694, -0.01199, -0.9996, -0.02694, -9.577e-09, -0.9996, -0.02949, -1.229e-08, -0.9996, -0.02949, 0.01199, 0.9996, 0.02692, 0.01199, 0.9996, 0.02692, 0.0219, 0.9996, 0.01972, 0.0219, 0.9996, 0.01972, -0.01199, 0.9996, 0.02692, -0.01199, 0.9996, 0.02692, 3.762e-09, 0.9996, 0.02946, 4.97e-09, 0.9996, 0.02946, 0.006131, -0.9996, 0.02886, 0.006131, -0.9996, 0.02886, -0.006131, -0.9996, 0.02885, -0.006131, -0.9996, 0.02885, 4.97e-09, 0.9996, 0.02946, 3.762e-09, 0.9996, 0.02946, 0.01199, 0.9996, 0.02692, 0.01199, 0.9996, 0.02692, -0.006131, -0.9996, 0.02885, -0.006131, -0.9996, 0.02885, -0.01733, -0.9996, 0.02386, -0.01733, -0.9996, 0.02386, -0.0219, 0.9996, 0.01971, -0.0219, 0.9996, 0.01971, -0.01199, 0.9996, 0.02692, -0.01199, 0.9996, 0.02692, -1.229e-08, -0.9996, -0.02949, -9.577e-09, -0.9996, -0.02949, 0.01199, -0.9996, -0.02694, 0.01199, -0.9996, -0.02694, 0.01199, -0.9996, -0.02694, 0.01199, -0.9996, -0.02694, 0.02191, -0.9996, -0.01974, 0.02191, -0.9996, -0.01974, -0.02803, 0.9996, 0.009104, -0.02803, 0.9996, 0.009104, -0.0219, 0.9996, 0.01971, -0.0219, 0.9996, 0.01971, -0.01733, -0.9996, 0.02386, -0.01733, -0.9996, 0.02386, -0.02554, -0.9996, 0.01474, -0.02554, -0.9996, 0.01474, -0.02931, 0.9996, -0.00308, -0.02931, 0.9996, -0.00308, -0.02803, 0.9996, 0.009104, -0.02803, 0.9996, 0.009104, 0.02191, -0.9996, -0.01974, 0.02191, -0.9996, -0.01974, 0.02804, -0.9996, -0.009113, 0.02804, -0.9996, -0.009113, 0.3422, -0.5407, -0.7685, 0.3422, -0.5407, -0.7685, -3.867e-07, -0.5407, -0.8412, -3.426e-07, -0.5407, -0.8412, -0.1749, -0.5407, 0.8228, -0.1749, -0.5407, 0.8228, 0.1749, -0.5407, 0.8228, 0.1749, -0.5407, 0.8228, -3.426e-07, -0.5407, -0.8412, -3.867e-07, -0.5407, -0.8412, -0.3422, -0.5407, -0.7685, -0.3422, -0.5407, -0.7685, 0.1749, -0.5407, 0.8228, 0.1749, -0.5407, 0.8228, 0.4945, -0.5407, 0.6806, 0.4945, -0.5407, 0.6806, -0.3422, -0.5407, -0.7685, -0.3422, -0.5407, -0.7685, -0.6251, -0.5407, -0.5629, -0.6251, -0.5407, -0.5629, 0.4945, -0.5407, 0.6806, 0.4945, -0.5407, 0.6806, 0.7285, -0.5407, 0.4206, 0.7285, -0.5407, 0.4206, -0.6251, -0.5407, -0.5629, -0.6251, -0.5407, -0.5629, -0.8, -0.5407, -0.2599, -0.8, -0.5407, -0.2599, 0.7285, -0.5407, 0.4206, 0.7285, -0.5407, 0.4206, 0.8366, -0.5407, 0.08793, 0.8366, -0.5407, 0.08793, -0.8, -0.5407, -0.2599, -0.8, -0.5407, -0.2599, -0.8366, -0.5407, 0.08793, -0.8366, -0.5407, 0.08793, 0.8366, -0.5407, 0.08793, 0.8366, -0.5407, 0.08793, 0.8, -0.5407, -0.2599, 0.8, -0.5407, -0.2599, -0.8366, -0.5407, 0.08793, -0.8366, -0.5407, 0.08793, -0.7285, -0.5407, 0.4206, -0.7285, -0.5407, 0.4206, 0.8, -0.5407, -0.2599, 0.8, -0.5407, -0.2599, 0.6251, -0.5407, -0.5629, 0.6251, -0.5407, -0.5629, -0.7285, -0.5407, 0.4206, -0.7285, -0.5407, 0.4206, -0.4945, -0.5407, 0.6806, -0.4945, -0.5407, 0.6806, 0.6251, -0.5407, -0.5629, 0.6251, -0.5407, -0.5629, 0.3422, -0.5407, -0.7685, 0.3422, -0.5407, -0.7685, -0.4945, -0.5407, 0.6806, -0.4945, -0.5407, 0.6806, -0.1749, -0.5407, 0.8228, -0.1749, -0.5407, 0.8228, 0.02803, 0.9996, 0.009104, 0.02803, 0.9996, 0.009104, 0.02931, 0.9996, -0.00308, 0.02931, 0.9996, -0.00308, -0.02191, -0.9996, -0.01973, -0.02191, -0.9996, -0.01973, -0.01199, -0.9996, -0.02694, -0.01199, -0.9996, -0.02694, 0.02931, 0.9996, -0.00308, 0.02931, 0.9996, -0.00308, 0.02552, 0.9996, -0.01474, 0.02552, 0.9996, -0.01474, 0.02554, -0.9996, 0.01474, 0.02554, -0.9996, 0.01474, 0.01733, -0.9996, 0.02386, 0.01733, -0.9996, 0.02386, 0.02552, 0.9996, -0.01474, 0.02552, 0.9996, -0.01474, 0.01732, 0.9996, -0.02384, 0.01732, 0.9996, -0.02384, -0.02804, -0.9996, -0.009113, -0.02804, -0.9996, -0.009113, -0.02191, -0.9996, -0.01973, -0.02191, -0.9996, -0.01973, 0.01732, 0.9996, -0.02384, 0.01732, 0.9996, -0.02384, 0.006127, 0.9996, -0.02882, 0.006127, 0.9996, -0.02882, 0.02933, -0.9996, 0.003078, 0.02933, -0.9996, 0.003078, 0.02554, -0.9996, 0.01474, 0.02554, -0.9996, 0.01474, 0.006127, 0.9996, -0.02882, 0.006127, 0.9996, -0.02882, -0.006127, 0.9996, -0.02883, -0.006127, 0.9996, -0.02883, -0.02933, -0.9996, 0.003078, -0.02933, -0.9996, 0.003078, -0.02804, -0.9996, -0.009113, -0.02804, -0.9996, -0.009113, -0.006127, 0.9996, -0.02883, -0.006127, 0.9996, -0.02883, -0.01732, 0.9996, -0.02384, -0.01732, 0.9996, -0.02384, 0.02804, -0.9996, -0.009113, 0.02804, -0.9996, -0.009113, 0.02933, -0.9996, 0.003078, 0.02933, -0.9996, 0.003078, -0.01732, 0.9996, -0.02384, -0.01732, 0.9996, -0.02384, -0.02552, 0.9996, -0.01474, -0.02552, 0.9996, -0.01474, -0.02554, -0.9996, 0.01474, -0.02554, -0.9996, 0.01474, -0.02933, -0.9996, 0.003078, -0.02933, -0.9996, 0.003078, -0.02552, 0.9996, -0.01474, -0.02552, 0.9996, -0.01474, -0.02931, 0.9996, -0.00308, -0.02931, 0.9996, -0.00308])] * 3)])

# ---- objects
ob_brush_head = bpy.data.objects.new('Brush_Head_', me_brush_head)

# ---- transforms, parenting, visibility, modifiers, constraints
ob_brush_head.location = (0.0, 0.0, 0.0)
ob_brush_head.rotation_euler = (1.571, -0.0, 0.0)

# ---- collection membership
col_collection.objects.link(ob_brush_head)

# ---- scene / render settings (as saved in the file)
scene.frame_start = 1; scene.frame_end = 250; scene.frame_set(1)
scene.render.engine = 'BLENDER_EEVEE_NEXT'
bpy.context.view_layer.update()

# ---- added for rendering (the .blend has no active camera and no usable light): camera, sun
cam_auto = bpy.data.cameras.new('AutoCamera')
cam_auto.lens = 50.0
cam_auto.sensor_width = 36.0
cam_auto.clip_end = 1000.0
ob_auto_camera = bpy.data.objects.new('AutoCamera', cam_auto)
scene.collection.objects.link(ob_auto_camera)
ob_auto_camera.location = (28.193, -33.7766, 50.2579)
ob_auto_camera.rotation_euler = (1.09748, -7.21219e-08, 0.694738)
scene.camera = ob_auto_camera
light_auto_sun = bpy.data.lights.new('AutoSun', 'SUN')
light_auto_sun.energy = 3.0
light_auto_sun.angle = 0.0523599
ob_auto_sun = bpy.data.objects.new('AutoSun', light_auto_sun)
scene.collection.objects.link(ob_auto_sun)
ob_auto_sun.rotation_euler = (0.872665, 0.174533, 0.523599)
bpy.context.view_layer.update()
